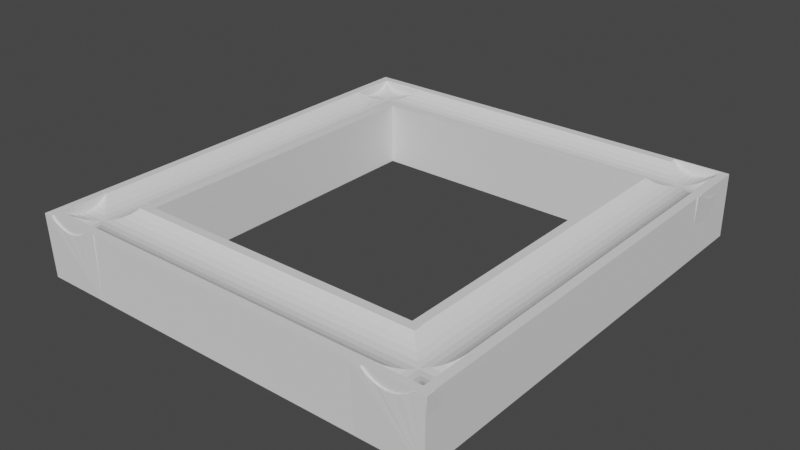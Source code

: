 # Source: Trassa.blend  (saved by Blender 3.4.6; exported with 4.5.12 LTS)
import bpy
from mathutils import Matrix  # noqa: F401  (used for matrix-valued properties, if any)

bpy.ops.wm.read_factory_settings(use_empty=True)
scene = bpy.context.scene
scene.name = 'Scene'

# ---- collections
col_collection = bpy.data.collections.new('Collection'); scene.collection.children.link(col_collection)

# ---- world
world_world = bpy.data.worlds.new('World'); scene.world = world_world
world_world.use_nodes = True; world_world.node_tree.nodes.clear()
_N = world_world.node_tree.nodes; _L = world_world.node_tree.links
n0 = _N.new('ShaderNodeOutputWorld'); n0.name = 'World Output'; n0.location = (300, 300)
n1 = _N.new('ShaderNodeBackground'); n1.name = 'Background'; n1.location = (10, 300)
n1.inputs[0].default_value = (0.05088, 0.05088, 0.05088, 1.0)
_L.new(n1.outputs[0], n0.inputs[0])
n0.is_active_output = True
world_world.color = (0.05088, 0.05088, 0.05088)
world_world.use_sun_shadow = False
world_world.sun_shadow_jitter_overblur = 0.0

# ---- meshes
me_cube_004 = bpy.data.meshes.new('Cube.004')
me_cube_004.from_pydata([(-1.0, -1.0, -1.0), (-1.006, -1.011, 0.9943), (-1.0, 1.0, -1.0), (-1.0, 1.0, 1.0), (1.0, -1.0, -1.0), (1.021, -1.004, 1.001), (1.0, 1.0, -1.0), (1.0, 1.0, 1.0), (0.7284, -0.6526, 0.9634), (0.713, 0.6457, 0.9634), (-0.7559, -0.7563, 0.9634), (-0.7071, 1.0, 0.9663), (0.5615, 0.9584, 0.839), (0.7284, -0.9653, 0.9634), (0.5615, 0.6457, 0.839), (0.3886, 0.9584, 0.7466), (0.713, 0.6457, 0.9634), (0.3886, 0.6457, 0.7466), (0.5768, -0.6526, 0.839), (0.5615, 0.9584, 0.839), (0.201, 0.9584, 0.6897), (0.201, 0.6457, 0.6897), (0.5768, -0.9653, 0.839), (0.005896, 0.9584, 0.6705), (0.404, -0.6526, 0.7466), (0.005896, 0.6457, 0.6705), (-0.7229, 0.959, 0.9634), (-0.1892, 0.9584, 0.6897), (-0.7348, 1.0, 1.0), (0.404, -0.9653, 0.7466), (-0.1892, 0.6457, 0.6897), (0.2164, -0.6526, 0.6897), (-0.3768, 0.9584, 0.7466), (-0.3768, 0.6457, 0.7466), (0.5615, 0.6457, 0.839), (0.3886, 0.9584, 0.7466), (0.2164, -0.9653, 0.6897), (0.02128, -0.6526, 0.6705), (-0.7559, -0.7779, 0.839), (-0.5556, 1.0, 0.8419), (0.02128, -0.9653, 0.6705), (0.3886, 0.6457, 0.7466), (-0.1738, -0.6526, 0.6897), (-0.1738, -0.9653, 0.6897), (0.201, 0.9584, 0.6897), (-0.7559, -0.8026, 0.7466), (-0.7229, 0.9373, 0.839), (0.201, 0.6457, 0.6897), (0.005897, 0.9584, 0.6705), (-0.3827, 1.0, 0.7495), (0.005897, 0.6457, 0.6705), (-0.7559, -0.8294, 0.6897), (-0.1951, 1.0, 0.6926), (-0.1892, 0.9584, 0.6897), (-0.7229, 0.9126, 0.7466), (-0.1892, 0.6457, 0.6897), (-0.3768, 0.9584, 0.7466), (-0.7559, -0.8573, 0.6705), (2.384e-06, 1.0, 0.6734), (-0.3768, 0.6457, 0.7466), (0.1951, 1.0, 0.6926), (-0.7559, -0.8851, 0.6897), (-0.7229, 0.8858, 0.6897), (0.5556, 1.0, 0.8419), (0.7348, 1.0, 1.0), (-0.7559, -0.9119, 0.7466), (-0.7229, 0.8579, 0.6705), (0.7071, 1.0, 0.9663), (-0.7559, -0.9366, 0.839), (0.3827, 1.0, 0.7495), (-0.7559, -0.9583, 0.9634), (-0.7229, 0.8301, 0.6897), (-0.5556, -1.009, 0.8419), (-0.7071, -1.01, 0.9663), (-0.7229, 0.8033, 0.7466), (-0.7308, -1.01, 0.9952), (-0.3827, -1.008, 0.7495), (-0.7229, 0.7786, 0.839), (-0.1951, -1.008, 0.6926), (0.1951, -1.006, 0.6926), (-0.7229, 0.7569, 0.9634), (0.3827, -1.006, 0.7495), (0.7071, -1.005, 0.9663), (0.7345, -1.005, 0.9997), (0.5556, -1.005, 0.8419), (2.384e-06, -1.007, 0.6734), (1.002, 0.7786, 0.839), (1.003, 0.7569, 0.9634), (1.003, 0.7526, 1.0), (1.002, 0.8301, 0.6897), (1.002, 0.8033, 0.7466), (1.0, 0.959, 0.9634), (1.0, 0.9633, 1.0), (1.001, 0.8858, 0.6897), (1.001, 0.9126, 0.7466), (1.001, 0.9373, 0.839), (1.001, 0.8579, 0.6705), (0.7348, 0.9633, 1.0), (0.7071, 0.9593, 0.9663), (-0.7071, 0.9593, 0.9663), (-0.7071, 0.7566, 0.9663), (-0.7229, 0.7543, 0.9855), (-0.7229, 0.9616, 0.9855), (0.7036, 0.959, 0.9634), (-0.3827, 0.8025, 0.7495), (-0.3827, 0.9134, 0.7495), (-0.5502, 0.9373, 0.839), (-0.5502, 0.7786, 0.839), (-0.5556, 0.7781, 0.8419), (-0.5556, 0.9378, 0.8419), (-0.7036, 0.959, 0.9634), (-0.7036, 0.7569, 0.9634), (1.02, -0.9626, 1.001), (1.018, -0.7519, 1.0), (1.017, -0.8851, 0.6897), (1.018, -0.9119, 0.7466), (1.019, -0.9366, 0.839), (1.017, -0.8573, 0.6705), (1.017, -0.8294, 0.6897), (1.018, -0.8026, 0.7466), (1.02, -0.9583, 0.9634), (1.018, -0.7779, 0.839), (1.018, -0.7563, 0.9634), (-0.7559, -0.962, 0.9952), (-0.7314, -0.7525, 0.9958), (-0.7559, -0.7525, 0.9957), (-0.7309, -0.962, 0.9953), (-0.7071, -0.9586, 0.9663), (-0.7071, -0.7559, 0.9663), (-0.1951, -0.8865, 0.6926), (-0.1951, -0.828, 0.6926), (-0.3827, -0.9127, 0.7495), (-0.3827, -0.8018, 0.7495), (-0.3732, -0.9119, 0.7466), (-0.3732, -0.8026, 0.7466), (-0.5556, -0.9371, 0.8419), (-0.5556, -0.7774, 0.8419), (-0.5502, -0.7779, 0.839), (-0.5502, -0.9366, 0.839), (-0.7036, -0.7563, 0.9634), (-0.7036, -0.9583, 0.9634), (0.7348, 0.6457, 0.9999), (0.743, 0.6457, 0.9999), (0.743, 0.7526, 1.0), (0.7071, 0.6457, 0.9663), (0.5556, 0.9584, 0.8419), (0.6997, 0.9584, 0.9602), (0.5556, 0.6457, 0.8419), (0.3827, 0.9584, 0.7495), (0.3827, 0.6457, 0.7495), (0.1951, 0.9584, 0.6926), (0.1951, 0.6457, 0.6926), (2.384e-06, 0.9584, 0.6734), (2.384e-06, 0.6457, 0.6734), (-0.1951, 0.9584, 0.6926), (-0.1951, 0.6457, 0.6926), (-0.3815, 0.9584, 0.7491), (-0.3815, 0.6457, 0.7491), (0.713, 0.7569, 0.9634), (0.5615, 0.9373, 0.839), (0.7092, 0.9584, 0.9602), (0.3886, 0.9126, 0.7466), (0.201, 0.8858, 0.6897), (0.005897, 0.8579, 0.6705), (0.201, 0.8301, 0.6897), (0.3886, 0.8033, 0.7466), (0.5615, 0.7786, 0.839), (0.7345, -0.9653, 0.9997), (0.7582, -0.9626, 0.9997), (0.7582, -0.9653, 0.9997), (0.7346, -0.6526, 0.9997), (0.7583, -0.752, 0.9998), (0.7582, -0.6526, 0.9997), (0.7071, -0.9653, 0.9663), (0.7071, -0.6526, 0.9663), (0.5556, -0.9653, 0.8419), (0.5556, -0.6526, 0.8419), (0.3827, -0.9653, 0.7495), (0.3827, -0.6526, 0.7495), (0.1951, -0.9653, 0.6926), (0.1951, -0.6526, 0.6926), (2.384e-06, -0.9653, 0.6734), (2.384e-06, -0.6526, 0.6734), (-0.1777, -0.8857, 0.6909), (-0.1777, -0.9653, 0.6909), (-0.1777, -0.6526, 0.6909), (-0.1777, -0.8289, 0.6909), (0.7284, -0.7563, 0.9634), (0.7284, -0.9583, 0.9634), (0.5768, -0.7779, 0.839), (0.404, -0.8026, 0.7466), (-0.1738, -0.8294, 0.6897), (0.2164, -0.8294, 0.6897), (0.02128, -0.8573, 0.6705), (0.2164, -0.8851, 0.6897), (-0.1738, -0.8851, 0.6897), (0.404, -0.9119, 0.7466), (0.5768, -0.9366, 0.839), (0.743, 0.6457, 0.9999), (0.7374, 0.6457, 0.9999), (0.5113, 0.9584, 0.8182), (0.4338, 0.6457, 0.7768), (0.4016, 0.6457, 0.7596), (0.1962, 0.9584, 0.6929), (0.2049, 0.9584, 0.6956), (0.2138, 0.9584, 0.6983), (0.2432, 0.9584, 0.7072), (0.3732, 0.6457, 0.7466), (0.3438, 0.6457, 0.7377), (0.1658, 0.9584, 0.6897), (0.1893, 0.9584, 0.692), (0.04044, 0.6457, 0.6773), (-0.1991, 0.9584, 0.6938), (-0.3815, 0.9133, 0.7491), (-0.3815, 0.9584, 0.7491), (-0.3815, 0.6457, 0.7491), (-0.3662, 0.6457, 0.7445), (-0.3732, 0.6457, 0.7466), (-0.3753, 0.6457, 0.7472), (-0.3798, 0.6457, 0.7486), (-0.3773, 0.6457, 0.7479), (-0.3815, 0.8026, 0.7491), (0.7092, 0.9584, 0.9602), (-0.3768, 0.9126, 0.7466), (-0.1892, 0.8858, 0.6897), (0.005897, 0.8579, 0.6705), (0.005896, 0.8579, 0.6705), (-0.1892, 0.8301, 0.6897), (0.005897, 0.8579, 0.6705), (-0.3768, 0.8033, 0.7466), (0.005897, 0.9584, 0.6705), (0.005895, 0.6457, 0.6705), (0.005897, 0.6457, 0.6705), (0.005896, 0.6457, 0.6705), (0.713, 0.6457, 0.9634), (0.743, 0.6457, 0.9999), (0.5615, 0.9584, 0.839), (0.3886, 0.6457, 0.7466), (0.201, 0.9584, 0.6897), (0.005897, 0.6457, 0.6705), (0.005897, 0.6457, 0.6705), (0.005895, 0.6457, 0.6705), (0.3739, 0.6457, 0.7466), (0.713, 0.6457, 0.9634), (0.3515, 0.6457, 0.7392), (0.4003, 0.6457, 0.7583), (-0.3733, 0.6457, 0.7466), (0.7281, 0.6457, 0.9859), (-0.367, 0.6457, 0.7447), (-0.3798, 0.6457, 0.7486), (-0.3773, 0.6457, 0.7478), (0.3886, 0.6457, 0.7466), (0.4235, 0.6457, 0.7699), (0.005897, 0.6457, 0.6705), (0.005896, 0.6457, 0.6705), (-0.1989, 0.9584, 0.6937), (0.201, 0.9584, 0.6897), (0.1962, 0.9584, 0.6929), (0.1897, 0.9584, 0.6919), (0.5615, 0.9584, 0.839), (0.5215, 0.9584, 0.8225), (0.2047, 0.9584, 0.6953), (0.2126, 0.9584, 0.6975), (0.2346, 0.9584, 0.7036), (0.1704, 0.9584, 0.6897)], [], [(0, 1, 3, 2), (67, 64, 7, 6, 2, 3, 28, 11, 39, 49, 52, 58, 60, 69, 63), (120, 112, 5, 4, 6, 7, 92, 91, 95, 94, 93, 96, 89, 90, 86, 87, 88, 113, 122, 121, 119, 118, 117, 114, 115, 116), (73, 75, 1, 0, 4, 5, 83, 82, 84, 81, 79, 85, 78, 76, 72), (2, 6, 4, 0), (28, 3, 1, 75, 126, 123, 125, 124), (92, 7, 64, 97), (169, 167, 83, 5, 112, 168), (172, 171, 113, 88, 143, 142, 198, 199, 141, 170), (173, 82, 83, 167), (141, 144, 174, 170), (64, 67, 98, 97), (102, 99, 11, 28, 124, 128, 100, 101), (75, 73, 127, 126), (103, 98, 67, 63, 145, 146), (175, 84, 82, 173), (147, 176, 174, 144), (69, 148, 200, 145, 63), (177, 81, 84, 175), (202, 149, 178, 176, 147, 201), (60, 150, 203, 204, 205, 206, 148, 69), (179, 79, 81, 177), (208, 151, 180, 178, 149, 207), (58, 152, 209, 210, 150, 60), (181, 85, 79, 179), (211, 153, 182, 180, 151), (52, 154, 152, 58), (184, 183, 129, 78, 85, 181), (155, 130, 186, 185, 182, 153), (154, 52, 49, 105, 213, 214, 156, 212), (133, 131, 76, 78, 129), (104, 132, 134, 130, 155, 216, 217, 218, 220, 219, 157, 215, 221), (106, 105, 49, 39, 109), (138, 135, 72, 76, 131), (137, 132, 104, 107, 108, 136), (110, 109, 39, 11, 99), (140, 127, 73, 72, 135), (139, 136, 108, 111, 100, 128), (102, 26, 110, 99), (98, 103, 91, 92, 97), (111, 80, 101, 100), (88, 87, 158, 143), (66, 62, 54, 46, 26, 102, 101, 80, 77, 74, 71), (110, 26, 46, 106, 109), (160, 159, 95, 91, 103, 146, 222), (213, 105, 106, 46, 54, 223), (161, 94, 95, 159), (54, 62, 224, 223), (162, 93, 94, 161), (62, 66, 226, 224), (163, 225, 226), (163, 96, 93, 162), (164, 89, 96, 163), (228, 163, 226), (226, 66, 71, 227), (227, 71, 74, 229), (90, 89, 164, 165), (229, 74, 77, 107, 104, 221), (86, 90, 165, 166), (108, 107, 77, 80, 111), (87, 86, 166, 158), (128, 124, 125, 10, 139), (187, 122, 113, 171), (127, 140, 70, 123, 126), (112, 120, 188, 168), (61, 57, 51, 45, 38, 10, 125, 123, 70, 68, 65), (136, 139, 10, 38, 137), (189, 121, 122, 187), (132, 137, 38, 45, 134), (190, 119, 121, 189), (191, 186, 130, 134, 45, 51), (192, 118, 119, 190), (191, 51, 57, 193), (193, 117, 118, 192), (194, 114, 117, 193), (57, 61, 195, 193), (195, 61, 65, 133, 129, 183), (115, 114, 194, 196), (131, 133, 65, 68, 138), (116, 115, 196, 197), (135, 138, 68, 70, 140), (120, 116, 197, 188), (143, 158, 16, 142), (142, 16, 34, 41, 47, 50, 232, 239, 240, 21, 17, 237, 14, 9, 234, 235, 198), (235, 247, 199, 198), (157, 219, 249, 250, 220, 218, 59), (216, 248, 246, 217), (249, 219, 220, 250), (9, 243, 234), (233, 254, 239, 232), (231, 241, 233), (254, 233, 241, 231, 55, 59, 218, 217, 246, 248, 216, 155, 153, 211, 240, 253, 239), (239, 253, 240), (201, 252, 245, 202), (240, 211, 151, 208, 244, 242, 207, 149, 202, 245, 252, 201, 147, 144, 141, 199, 247, 235, 234, 243, 9, 14, 237, 251, 17, 21), (244, 208, 207, 242), (17, 251, 237), (230, 48, 44, 35, 19, 160, 222, 236, 12, 15, 238, 20), (154, 212, 255), (12, 236, 259), (145, 200, 260), (15, 12, 259, 236, 222, 146, 145, 260, 200, 148, 206, 263, 205, 262, 261, 204, 203, 257, 150, 210, 258, 264, 209, 152, 154, 255, 212, 156, 56, 53, 230, 20, 256, 238), (203, 150, 257), (261, 262, 205, 204), (206, 205, 263), (210, 209, 264, 258), (20, 238, 256), (166, 34, 16, 158), (19, 159, 160), (159, 19, 35, 161), (165, 41, 34, 166), (161, 35, 44, 162), (164, 47, 41, 165), (162, 44, 48, 163), (163, 50, 47, 164), (225, 163, 48, 230), (50, 163, 228, 232), (188, 13, 169, 168), (171, 172, 8, 187), (167, 169, 13, 22, 29, 36, 40, 43, 184, 181, 179, 177, 175, 173), (182, 185, 42, 37, 31, 24, 18, 8, 172, 170, 174, 176, 178, 180), (187, 8, 18, 189), (197, 22, 13, 188), (189, 18, 24, 190), (196, 29, 22, 197), (190, 24, 31, 192), (194, 36, 29, 196), (192, 31, 37, 193), (193, 40, 36, 194), (193, 37, 42, 191), (195, 43, 40, 193), (184, 43, 195, 183), (191, 42, 185, 186), (232, 25, 30, 33, 215, 157, 59, 55, 231, 233), (23, 230, 53, 56, 156, 214, 32, 27), (228, 226, 25, 232), (230, 23, 226, 225), (226, 23, 27, 224), (227, 30, 25, 226), (224, 27, 32, 223), (229, 33, 30, 227), (223, 32, 214, 213), (215, 33, 229, 221)])
me_cube_004.polygons.foreach_set('material_index', [0, 0, 0, 0, 0, 0, 0, 0, 0, 568, 568, 568, 568, 568, 568, 568, 568, 568, 568, 568, 568, 568, 568, 568, 568, 568, 568, 568, 568, 568, 568, 568, 568, 568, 568, 568, 568, 568, 568, 568, 568, 568, 568, 568, 568, 568, 568, 568, 568, 568, 568, 568, 568, 568, 568, 568, 568, 568, 568, 568, 568, 568, 568, 568, 568, 568, 568, 568, 568, 568, 568, 568, 568, 568, 568, 568, 568, 568, 568, 568, 568, 568, 568, 568, 568, 568, 568, 568, 568, 568, 568, 568, 568, 568, 568, 568, 568, 568, 568, 568, 568, 568, 568, 568, 568, 568, 568, 568, 568, 568, 568, 568, 568, 568, 568, 568, 568, 568, 568, 568, 568, 568, 568, 568, 568, 568, 568, 568, 568, 568, 568, 568, 568, 568, 568, 568, 568, 568, 568, 568, 568, 568, 568])
_uv = me_cube_004.uv_layers.new(name='UVMap')
_uv.uv.foreach_set('vector', [0.375, 0.0, 0.625, 0.0, 0.625, 0.25, 0.375, 0.25, 0.6208, 0.4634, 0.625, 0.4669, 0.625, 0.5, 0.375, 0.5, 0.375, 0.25, 0.625, 0.25, 0.625, 0.2831, 0.6208, 0.2866, 0.6052, 0.3056, 0.5937, 0.3272, 0.5866, 0.3506, 0.5842, 0.375, 0.5866, 0.3994, 0.5937, 0.4228, 0.6052, 0.4444, 0.6204, 0.7444, 0.625, 0.7449, 0.625, 0.75, 0.375, 0.75, 0.375, 0.5, 0.625, 0.5, 0.625, 0.5046, 0.6204, 0.5051, 0.6049, 0.5078, 0.5933, 0.5109, 0.5862, 0.5143, 0.5838, 0.5177, 0.5862, 0.5212, 0.5933, 0.5246, 0.6049, 0.5276, 0.6204, 0.5303, 0.625, 0.5309, 0.625, 0.7186, 0.6204, 0.7191, 0.6048, 0.7219, 0.5933, 0.725, 0.5862, 0.7283, 0.5838, 0.7318, 0.5862, 0.7353, 0.5933, 0.7386, 0.6048, 0.7417, 0.6214, 0.9631, 0.625, 0.966, 0.625, 1.0, 0.375, 1.0, 0.375, 0.75, 0.625, 0.75, 0.625, 0.7853, 0.6208, 0.7887, 0.6053, 0.8073, 0.5938, 0.8285, 0.5868, 0.8517, 0.5844, 0.8758, 0.5869, 0.8999, 0.5941, 0.923, 0.6057, 0.9444, 0.125, 0.5, 0.375, 0.5, 0.375, 0.75, 0.125, 0.75, 0.8419, 0.5, 0.875, 0.5, 0.875, 0.75, 0.841, 0.75, 0.8411, 0.744, 0.8442, 0.744, 0.8442, 0.7179, 0.8412, 0.7179, 0.625, 0.5046, 0.625, 0.5, 0.6581, 0.5, 0.6582, 0.5046, 0.6573, 0.7451, 0.6603, 0.7451, 0.6603, 0.75, 0.625, 0.75, 0.625, 0.7449, 0.6573, 0.7448, 0.657, 0.7061, 0.6571, 0.7185, 0.625, 0.7186, 0.625, 0.5309, 0.6574, 0.5308, 0.6575, 0.5442, 0.6575, 0.5442, 0.6582, 0.5442, 0.6585, 0.5442, 0.6599, 0.7061, 0.875, 0.9845, 0.875, 0.9942, 0.8819, 0.9942, 0.8819, 0.9845, 0.8819, 0.589, 0.875, 0.589, 0.875, 0.9077, 0.8819, 0.9077, 0.882, 0.502, 0.875, 0.502, 0.875, 0.512, 0.882, 0.5111, 0.621, 0.5115, 0.625, 0.512, 0.625, 0.502, 0.618, 0.502, 0.6189, 0.9322, 0.625, 0.9331, 0.625, 0.5618, 0.621, 0.5623, 0.619, 0.9955, 0.625, 0.9955, 0.625, 0.9829, 0.619, 0.9837, 0.8743, 0.5121, 0.875, 0.512, 0.875, 0.502, 0.8438, 0.502, 0.8438, 0.5122, 0.8735, 0.5122, 0.8438, 0.9845, 0.8438, 0.9943, 0.875, 0.9942, 0.875, 0.9845, 0.8438, 0.589, 0.8438, 0.9077, 0.875, 0.9077, 0.875, 0.589, 0.8125, 0.502, 0.8125, 0.5122, 0.8357, 0.5122, 0.8438, 0.5122, 0.8438, 0.502, 0.8125, 0.9845, 0.8125, 0.9944, 0.8438, 0.9943, 0.8438, 0.9845, 0.8159, 0.589, 0.8125, 0.589, 0.8125, 0.9077, 0.8438, 0.9077, 0.8438, 0.589, 0.8217, 0.589, 0.7812, 0.502, 0.7812, 0.5122, 0.7814, 0.5122, 0.7829, 0.5122, 0.7844, 0.5122, 0.7893, 0.5122, 0.8125, 0.5122, 0.8125, 0.502, 0.7812, 0.9845, 0.7812, 0.9945, 0.8125, 0.9944, 0.8125, 0.9845, 0.806, 0.589, 0.7812, 0.589, 0.7812, 0.9077, 0.8125, 0.9077, 0.8125, 0.589, 0.8109, 0.589, 0.75, 0.502, 0.75, 0.5122, 0.7766, 0.5122, 0.7803, 0.5122, 0.7812, 0.5122, 0.7812, 0.502, 0.75, 0.9845, 0.75, 0.9947, 0.7812, 0.9945, 0.7812, 0.9845, 0.7565, 0.589, 0.75, 0.589, 0.75, 0.9077, 0.7812, 0.9077, 0.7812, 0.589, 0.7188, 0.502, 0.7188, 0.5122, 0.75, 0.5122, 0.75, 0.502, 0.7215, 0.9845, 0.7215, 0.9649, 0.7188, 0.9651, 0.7188, 0.9949, 0.75, 0.9947, 0.75, 0.9845, 0.7187, 0.589, 0.7188, 0.9508, 0.7215, 0.951, 0.7215, 0.9077, 0.75, 0.9077, 0.75, 0.589, 0.7188, 0.5122, 0.7188, 0.502, 0.6875, 0.502, 0.6875, 0.5233, 0.6877, 0.5233, 0.6877, 0.5122, 0.6877, 0.5122, 0.7181, 0.5122, 0.6891, 0.9714, 0.6875, 0.9716, 0.6875, 0.9951, 0.7188, 0.9949, 0.7188, 0.9651, 0.6875, 0.5505, 0.6875, 0.9444, 0.6891, 0.9446, 0.7188, 0.9508, 0.7187, 0.589, 0.6902, 0.589, 0.6891, 0.589, 0.6887, 0.589, 0.6884, 0.589, 0.688, 0.589, 0.6877, 0.589, 0.6877, 0.589, 0.6877, 0.5505, 0.6572, 0.5174, 0.6875, 0.5233, 0.6875, 0.502, 0.6563, 0.502, 0.6563, 0.5173, 0.6572, 0.9775, 0.6562, 0.9776, 0.6562, 0.9953, 0.6875, 0.9951, 0.6875, 0.9716, 0.6572, 0.9385, 0.6875, 0.9444, 0.6875, 0.5505, 0.6572, 0.5564, 0.6563, 0.5565, 0.6562, 0.9384, 0.6257, 0.5121, 0.6563, 0.5173, 0.6563, 0.502, 0.625, 0.502, 0.625, 0.512, 0.6257, 0.9828, 0.625, 0.9829, 0.625, 0.9955, 0.6562, 0.9953, 0.6562, 0.9776, 0.6257, 0.9332, 0.6562, 0.9384, 0.6563, 0.5565, 0.6257, 0.5617, 0.625, 0.5618, 0.625, 0.9331, 0.8796, 0.5, 0.875, 0.5, 0.875, 0.5044, 0.8756, 0.5036, 0.8756, 0.8266, 0.875, 0.8258, 0.875, 0.8936, 0.8826, 0.8936, 0.8826, 0.8329, 0.625, 0.5044, 0.625, 0.5, 0.6204, 0.5, 0.6244, 0.5036, 0.6174, 0.8941, 0.625, 0.8941, 0.625, 0.828, 0.6175, 0.8348, 0.99, 0.25, 0.9854, 0.2968, 0.9717, 0.3418, 0.9496, 0.3833, 0.9197, 0.4197, 0.9144, 0.4241, 0.9144, 0.07593, 0.9197, 0.08029, 0.9496, 0.1167, 0.9717, 0.1582, 0.9854, 0.2032, 0.875, 0.5044, 0.875, 0.5, 0.8438, 0.5, 0.8438, 0.5395, 0.8445, 0.5382, 0.8742, 0.8271, 0.8438, 0.7934, 0.8438, 0.8937, 0.875, 0.8936, 0.875, 0.8258, 0.8742, 0.8249, 0.8742, 0.8271, 0.8134, 0.578, 0.8135, 0.5777, 0.8438, 0.5395, 0.8438, 0.5, 0.8125, 0.5, 0.8125, 0.5791, 0.8125, 0.7539, 0.8125, 0.8937, 0.8438, 0.8937, 0.8438, 0.7934, 0.8125, 0.5, 0.7812, 0.5, 0.7812, 0.6219, 0.8125, 0.5791, 0.7812, 0.711, 0.7812, 0.8938, 0.8125, 0.8937, 0.8125, 0.7539, 0.7812, 0.5, 0.75, 0.5, 0.75, 0.6665, 0.7812, 0.6219, 0.75, 0.6665, 0.75, 0.6665, 0.75, 0.6665, 0.75, 0.6665, 0.75, 0.8939, 0.7812, 0.8938, 0.7812, 0.711, 0.7188, 0.711, 0.7188, 0.8939, 0.75, 0.8939, 0.75, 0.6665, 0.75, 0.6665, 0.75, 0.6665, 0.75, 0.6665, 0.75, 0.6665, 0.75, 0.5, 0.7188, 0.5, 0.7188, 0.6219, 0.7188, 0.6219, 0.7188, 0.5, 0.6875, 0.5, 0.6875, 0.5791, 0.6875, 0.894, 0.7188, 0.8939, 0.7188, 0.711, 0.6875, 0.7539, 0.6875, 0.5791, 0.6875, 0.5, 0.6562, 0.5, 0.6562, 0.5395, 0.6865, 0.5777, 0.6866, 0.578, 0.6562, 0.894, 0.6875, 0.894, 0.6875, 0.7539, 0.6562, 0.7934, 0.6555, 0.5382, 0.6562, 0.5395, 0.6562, 0.5, 0.625, 0.5, 0.625, 0.5044, 0.625, 0.8941, 0.6562, 0.894, 0.6562, 0.7934, 0.625, 0.828, 0.8756, 0.5112, 0.8817, 0.5056, 0.8817, 0.5, 0.875, 0.5, 0.875, 0.512, 0.875, 0.839, 0.875, 0.9052, 0.8826, 0.9052, 0.8825, 0.8459, 0.6244, 0.5112, 0.625, 0.512, 0.625, 0.5, 0.6184, 0.5, 0.6184, 0.5057, 0.6173, 0.9057, 0.625, 0.9057, 0.625, 0.839, 0.6175, 0.8458, 0.9854, 0.2032, 0.99, 0.25, 0.9854, 0.2968, 0.9717, 0.3418, 0.9496, 0.3833, 0.9197, 0.4197, 0.9119, 0.4261, 0.9121, 0.07402, 0.9197, 0.08029, 0.9496, 0.1167, 0.9717, 0.1582, 0.8445, 0.5458, 0.875, 0.512, 0.875, 0.5, 0.8438, 0.5, 0.8438, 0.547, 0.8438, 0.8044, 0.8438, 0.9053, 0.875, 0.9052, 0.875, 0.839, 0.8135, 0.5853, 0.8438, 0.547, 0.8438, 0.5, 0.8125, 0.5, 0.8125, 0.5874, 0.8125, 0.7649, 0.8125, 0.9052, 0.8438, 0.9053, 0.8438, 0.8044, 0.7812, 0.633, 0.7819, 0.6321, 0.7828, 0.6281, 0.8125, 0.5874, 0.8125, 0.5, 0.7812, 0.5, 0.7812, 0.7221, 0.7812, 0.9051, 0.8125, 0.9052, 0.8125, 0.7649, 0.7812, 0.633, 0.7812, 0.5, 0.75, 0.5, 0.75, 0.6775, 0.75, 0.6775, 0.75, 0.905, 0.7812, 0.9051, 0.7812, 0.7221, 0.7188, 0.7221, 0.7188, 0.9051, 0.75, 0.905, 0.75, 0.6775, 0.75, 0.5, 0.7188, 0.5, 0.7188, 0.633, 0.75, 0.6775, 0.7188, 0.633, 0.7188, 0.5, 0.6875, 0.5, 0.6875, 0.5874, 0.7172, 0.6281, 0.7181, 0.6321, 0.6875, 0.9052, 0.7188, 0.9051, 0.7188, 0.7221, 0.6875, 0.7649, 0.6865, 0.5853, 0.6875, 0.5874, 0.6875, 0.5, 0.6562, 0.5, 0.6562, 0.547, 0.6562, 0.9054, 0.6875, 0.9052, 0.6875, 0.7649, 0.6562, 0.8044, 0.6555, 0.5458, 0.6562, 0.547, 0.6562, 0.5, 0.625, 0.5, 0.625, 0.512, 0.625, 0.9057, 0.6562, 0.9054, 0.6562, 0.8044, 0.625, 0.839, 0.8825, 0.829, 0.875, 0.8221, 0.875, 1.0, 0.8825, 1.0, 0.08907, 0.4269, 0.08029, 0.4197, 0.05045, 0.3833, 0.02827, 0.3418, 0.01461, 0.2968, 0.01, 0.25, 0.01, 0.25, 0.01, 0.25, 0.01, 0.25, 0.01461, 0.2968, 0.02827, 0.3418, 0.02827, 0.3418, 0.05045, 0.3833, 0.08029, 0.4197, 0.08029, 0.4197, 0.08907, 0.4269, 0.08907, 0.4269, 0.08907, 0.4269, 0.08479, 0.4233, 0.08744, 0.4256, 0.08907, 0.4269, 0.02888, 0.157, 0.02875, 0.1574, 0.02875, 0.1574, 0.02856, 0.158, 0.02857, 0.158, 0.02841, 0.1585, 0.02827, 0.1582, 0.02774, 0.1607, 0.02778, 0.1605, 0.02826, 0.159, 0.02826, 0.159, 0.02875, 0.1574, 0.02875, 0.1574, 0.02857, 0.158, 0.02856, 0.158, 0.08029, 0.4197, 0.08029, 0.4197, 0.08029, 0.4197, 0.01, 0.25, 0.01, 0.25, 0.01, 0.25, 0.01, 0.25, 0.01, 0.25, 0.01, 0.25, 0.01, 0.25, 0.01, 0.25, 0.01, 0.25, 0.01, 0.25, 0.01, 0.25, 0.01461, 0.2032, 0.02827, 0.1582, 0.02841, 0.1585, 0.02826, 0.159, 0.02826, 0.159, 0.02778, 0.1605, 0.02774, 0.1607, 0.01504, 0.2018, 0.01014, 0.2486, 0.01104, 0.2583, 0.01, 0.25, 0.01, 0.25, 0.01, 0.25, 0.01, 0.25, 0.01, 0.25, 0.01, 0.25, 0.03429, 0.3527, 0.03294, 0.3502, 0.03004, 0.3447, 0.03022, 0.345, 0.01, 0.25, 0.01104, 0.2583, 0.01447, 0.2954, 0.02507, 0.3311, 0.02561, 0.3329, 0.02721, 0.3383, 0.02716, 0.3381, 0.02784, 0.3404, 0.03022, 0.345, 0.03004, 0.3447, 0.03294, 0.3502, 0.03429, 0.3527, 0.04969, 0.3819, 0.07913, 0.4183, 0.08665, 0.4249, 0.08744, 0.4256, 0.08479, 0.4233, 0.08907, 0.4269, 0.08029, 0.4197, 0.08029, 0.4197, 0.08029, 0.4197, 0.05045, 0.3833, 0.02827, 0.3418, 0.02827, 0.3418, 0.02827, 0.3418, 0.01461, 0.2968, 0.02561, 0.3329, 0.02507, 0.3311, 0.02716, 0.3381, 0.02721, 0.3383, 0.02827, 0.3418, 0.02827, 0.3418, 0.02827, 0.3418, 0.99, 0.25, 0.99, 0.25, 0.9854, 0.2968, 0.9717, 0.3418, 0.9496, 0.3833, 0.9205, 0.4188, 0.9205, 0.4188, 0.9496, 0.3833, 0.9496, 0.3833, 0.9717, 0.3418, 0.9854, 0.2968, 0.9854, 0.2968, 0.985, 0.2018, 0.9847, 0.2008, 0.9847, 0.2008, 0.9496, 0.3833, 0.9496, 0.3833, 0.9496, 0.3833, 0.9503, 0.3819, 0.9559, 0.3713, 0.9546, 0.3737, 0.9717, 0.3418, 0.9496, 0.3833, 0.9496, 0.3833, 0.9496, 0.3833, 0.9205, 0.4188, 0.9223, 0.4165, 0.9503, 0.3819, 0.9546, 0.3737, 0.9559, 0.3713, 0.9722, 0.3404, 0.9821, 0.3069, 0.9828, 0.3049, 0.9842, 0.2999, 0.9843, 0.2996, 0.9849, 0.2977, 0.9848, 0.2978, 0.9855, 0.2957, 0.9854, 0.2957, 0.9855, 0.2954, 0.9857, 0.294, 0.9856, 0.2941, 0.9861, 0.2895, 0.9862, 0.2884, 0.9899, 0.2486, 0.985, 0.2018, 0.9847, 0.2008, 0.9847, 0.2008, 0.9711, 0.157, 0.9717, 0.1582, 0.9854, 0.2032, 0.99, 0.25, 0.9854, 0.2968, 0.9854, 0.2968, 0.9854, 0.2968, 0.9855, 0.2957, 0.9855, 0.2954, 0.9854, 0.2957, 0.9849, 0.2977, 0.9843, 0.2996, 0.9842, 0.2999, 0.9848, 0.2978, 0.9821, 0.3069, 0.9842, 0.2999, 0.9828, 0.3049, 0.9857, 0.294, 0.9862, 0.2884, 0.9861, 0.2895, 0.9856, 0.2941, 0.9854, 0.2968, 0.9854, 0.2968, 0.9854, 0.2968, 0.8438, 0.7875, 0.8438, 1.0, 0.875, 1.0, 0.875, 0.8221, 0.8438, 0.5, 0.8438, 0.5337, 0.8742, 0.5, 0.8438, 0.5337, 0.8438, 0.5, 0.8125, 0.5, 0.8125, 0.5732, 0.8125, 0.748, 0.8125, 1.0, 0.8438, 1.0, 0.8438, 0.7875, 0.8125, 0.5732, 0.8125, 0.5, 0.7812, 0.5, 0.7812, 0.6161, 0.7812, 0.7052, 0.7812, 1.0, 0.8125, 1.0, 0.8125, 0.748, 0.7812, 0.6161, 0.7812, 0.5, 0.75, 0.5, 0.75, 0.6606, 0.75, 0.6606, 0.75, 1.0, 0.7812, 1.0, 0.7812, 0.7052, 0.75, 0.6606, 0.75, 0.6606, 0.75, 0.5, 0.75, 0.5, 0.75, 1.0, 0.75, 0.6606, 0.75, 0.6606, 0.75, 1.0, 0.875, 0.9888, 0.875, 1.0, 0.8825, 1.0, 0.8825, 0.9956, 0.8825, 0.6589, 0.8825, 0.5, 0.875, 0.5, 0.875, 0.6658, 0.08209, 0.4212, 0.08902, 0.4269, 0.08029, 0.4197, 0.05045, 0.3833, 0.02827, 0.3418, 0.01461, 0.2968, 0.01, 0.25, 0.01461, 0.2032, 0.01489, 0.2022, 0.0105, 0.2449, 0.01411, 0.2917, 0.02672, 0.3367, 0.04772, 0.3782, 0.0761, 0.4146, 0.9895, 0.2449, 0.9851, 0.2022, 0.9854, 0.2032, 0.99, 0.25, 0.9854, 0.2968, 0.9717, 0.3418, 0.9496, 0.3833, 0.9197, 0.4197, 0.911, 0.4269, 0.9179, 0.4212, 0.9239, 0.4146, 0.9523, 0.3782, 0.9733, 0.3367, 0.9859, 0.2917, 0.875, 0.6658, 0.875, 0.5, 0.8438, 0.5, 0.8438, 0.7004, 0.8438, 0.9542, 0.8438, 1.0, 0.875, 1.0, 0.875, 0.9888, 0.8438, 0.7004, 0.8438, 0.5, 0.8125, 0.5, 0.8125, 0.7399, 0.8125, 0.9147, 0.8125, 1.0, 0.8438, 1.0, 0.8438, 0.9542, 0.8125, 0.7399, 0.8125, 0.5, 0.7812, 0.5, 0.7812, 0.7827, 0.7812, 0.8718, 0.7812, 1.0, 0.8125, 1.0, 0.8125, 0.9147, 0.7812, 0.7827, 0.7812, 0.5, 0.75, 0.5, 0.75, 0.8273, 0.75, 0.8273, 0.75, 1.0, 0.7812, 1.0, 0.7812, 0.8718, 0.75, 0.8273, 0.75, 0.5, 0.7188, 0.5, 0.7188, 0.7827, 0.7188, 0.8718, 0.7188, 1.0, 0.75, 1.0, 0.75, 0.8273, 0.7181, 1.0, 0.7188, 1.0, 0.7188, 0.8718, 0.7181, 0.8727, 0.7188, 0.7827, 0.7188, 0.5, 0.7181, 0.5, 0.7181, 0.7818, 0.01, 0.25, 0.01, 0.25, 0.01461, 0.2032, 0.02827, 0.1582, 0.02888, 0.157, 0.02888, 0.157, 0.02827, 0.1582, 0.01461, 0.2032, 0.01, 0.25, 0.01, 0.25, 0.99, 0.25, 0.99, 0.25, 0.9854, 0.2032, 0.9717, 0.1582, 0.9711, 0.157, 0.9711, 0.157, 0.9717, 0.1582, 0.9854, 0.2032, 0.75, 0.6606, 0.75, 0.6606, 0.75, 1.0, 0.75, 1.0, 0.75, 0.5, 0.75, 0.5, 0.75, 0.6606, 0.75, 0.6606, 0.75, 0.6606, 0.75, 0.5, 0.7188, 0.5, 0.7188, 0.6161, 0.7188, 0.7052, 0.7188, 1.0, 0.75, 1.0, 0.75, 0.6606, 0.7188, 0.6161, 0.7188, 0.5, 0.6875, 0.5, 0.6875, 0.5732, 0.6875, 0.748, 0.6875, 1.0, 0.7188, 1.0, 0.7188, 0.7052, 0.6875, 0.5732, 0.6875, 0.5, 0.6866, 0.5, 0.6866, 0.5721, 0.6866, 1.0, 0.6875, 1.0, 0.6875, 0.748, 0.6866, 0.7491])
me_cube_004.update()
me_cube_005 = bpy.data.meshes.new('Cube.005')
me_cube_005.from_pydata([(-1.0, -1.0, -1.0), (-1.006, -1.011, 0.9943), (-1.0, 1.0, -1.0), (-1.0, 1.0, 1.0), (1.0, -1.0, -1.0), (1.021, -1.004, 1.001), (1.0, 1.0, -1.0), (1.0, 1.0, 1.0), (-0.7071, 1.0, 0.9663), (-0.7572, -0.9654, 0.9634), (-0.7348, 1.0, 1.0), (-0.7035, 0.7663, 0.839), (-0.5556, 1.0, 0.8419), (-0.3827, 1.0, 0.7495), (-0.7572, -0.9419, 0.839), (-0.7035, 0.7931, 0.7466), (-0.1951, 1.0, 0.6926), (0.0, 1.0, 0.6734), (-0.7035, 0.8221, 0.6897), (-0.7572, -0.9152, 0.7466), (0.1951, 1.0, 0.6926), (-0.7035, 0.8523, 0.6705), (0.5556, 1.0, 0.8419), (-0.7035, 0.8825, 0.6897), (-0.7572, -0.8861, 0.6897), (0.7348, 1.0, 1.0), (0.7071, 1.0, 0.9663), (-0.7035, 0.9115, 0.7466), (-0.7572, -0.8559, 0.6705), (0.3827, 1.0, 0.7495), (-0.7035, 0.9382, 0.839), (-0.5556, -1.009, 0.8419), (-0.7572, -0.8258, 0.6897), (-0.7071, -1.01, 0.9663), (-0.7572, -0.7967, 0.7466), (-0.7308, -1.01, 0.9952), (-0.3827, -1.008, 0.7495), (-0.1951, -1.008, 0.6926), (-0.7572, -0.77, 0.839), (0.1951, -1.006, 0.6926), (-0.7572, -0.7465, 0.9634), (0.3827, -1.006, 0.7495), (0.7071, -1.005, 0.9663), (0.7345, -1.005, 0.9997), (0.5556, -1.005, 0.8419), (0.0, -1.007, 0.6734), (1.02, -0.9701, 1.001), (1.02, -0.9654, 0.9634), (1.018, -0.77, 0.839), (1.018, -0.7465, 0.9634), (1.018, -0.7418, 1.0), (1.017, -0.8861, 0.6897), (1.018, -0.9152, 0.7466), (1.019, -0.9419, 0.839), (1.017, -0.8559, 0.6705), (1.017, -0.8258, 0.6897), (1.018, -0.7967, 0.7466), (-0.7572, -0.9694, 0.9952), (-0.7314, -0.7424, 0.9958), (-0.7572, -0.7424, 0.9957), (-0.7309, -0.9694, 0.9953), (0.7345, -0.97, 0.9997), (0.7346, -0.7419, 0.9997), (0.7071, -0.9657, 0.9663), (0.7071, -0.7462, 0.9663), (-0.7071, -0.7462, 0.9663), (-0.7071, -0.9657, 0.9663), (0.7036, -0.7465, 0.9634), (0.5556, -0.7694, 0.8419), (0.5556, -0.9424, 0.8419), (0.7036, -0.9654, 0.9634), (0.5502, -0.9419, 0.839), (0.5502, -0.77, 0.839), (0.3827, -0.916, 0.7495), (0.3827, -0.7959, 0.7495), (0.3732, -0.7967, 0.7466), (0.1951, -0.8876, 0.6926), (0.1951, -0.8243, 0.6926), (0.3732, -0.9152, 0.7466), (0.0, -0.8605, 0.6734), (0.0, -0.8514, 0.6734), (0.1658, -0.8861, 0.6897), (0.1658, -0.8258, 0.6897), (-0.1951, -0.8876, 0.6926), (-0.1658, -0.8861, 0.6897), (-0.1951, -0.8243, 0.6926), (-0.1658, -0.8258, 0.6897), (-0.3827, -0.916, 0.7495), (-0.3732, -0.9152, 0.7466), (-0.3827, -0.7959, 0.7495), (-0.3732, -0.7967, 0.7466), (-0.5556, -0.9424, 0.8419), (-0.5502, -0.9419, 0.839), (-0.5556, -0.7694, 0.8419), (-0.5502, -0.77, 0.839), (-0.7036, -0.9654, 0.9634), (-0.7036, -0.7465, 0.9634), (1.0, 0.7931, 0.7466), (1.0, 0.8523, 0.6705), (1.0, 0.8221, 0.6897), (1.0, 0.9382, 0.839), (1.0, 0.8825, 0.6897), (1.0, 0.9115, 0.7466), (1.0, 0.9663, 1.0), (1.003, 0.7382, 1.0), (1.001, 0.7663, 0.839), (1.003, 0.7429, 0.9634), (1.0, 0.9617, 0.9634), (0.7348, 0.7382, 1.0), (0.7348, 0.9663, 1.0), (0.7071, 0.7425, 0.9663), (0.7071, 0.962, 0.9663), (0.5556, 0.9388, 0.8419), (0.5556, 0.7658, 0.8419), (0.7036, 0.9617, 0.9634), (0.7036, 0.7429, 0.9634), (0.3827, 0.7922, 0.7495), (0.3827, 0.9123, 0.7495), (0.5502, 0.7663, 0.839), (0.5502, 0.9382, 0.839), (0.1951, 0.8206, 0.6926), (0.1951, 0.8839, 0.6926), (0.3732, 0.9115, 0.7466), (0.3732, 0.7931, 0.7466), (0.0, 0.8477, 0.6734), (0.0, 0.8568, 0.6734), (0.1658, 0.8221, 0.6897), (0.1658, 0.8825, 0.6897), (-0.1951, 0.8206, 0.6926), (-0.1658, 0.8221, 0.6897), (-0.1951, 0.8839, 0.6926), (-0.1658, 0.8825, 0.6897), (-0.3827, 0.7922, 0.7495), (-0.3732, 0.7931, 0.7466), (-0.3827, 0.9123, 0.7495), (-0.3732, 0.9115, 0.7466), (-0.5556, 0.7658, 0.8419), (-0.5502, 0.7663, 0.839), (-0.5556, 0.9388, 0.8419), (-0.5502, 0.9382, 0.839), (-0.7035, 0.7429, 0.9633), (-0.7035, 0.9617, 0.9633)], [], [(0, 1, 3, 2), (26, 25, 7, 6, 2, 3, 10, 8, 12, 13, 16, 17, 20, 29, 22), (47, 46, 5, 4, 6, 7, 103, 107, 100, 102, 101, 98, 99, 97, 105, 106, 104, 50, 49, 48, 56, 55, 54, 51, 52, 53), (33, 35, 1, 0, 4, 5, 43, 42, 44, 41, 39, 45, 37, 36, 31), (2, 6, 4, 0), (59, 58, 10, 3, 1, 35, 60, 57), (103, 7, 25, 109), (108, 62, 50, 104), (61, 43, 5, 46), (63, 42, 43, 61), (110, 64, 62, 108), (25, 26, 111, 109), (8, 10, 58, 65), (60, 35, 33, 66), (111, 26, 22, 112, 114), (113, 68, 67, 64, 110, 115), (70, 69, 44, 42, 63), (112, 22, 29, 117, 119), (116, 74, 72, 68, 113, 118), (71, 73, 41, 44, 69), (117, 29, 20, 121, 122), (120, 77, 75, 74, 116, 123), (78, 76, 39, 41, 73), (121, 20, 17, 125, 127), (124, 80, 82, 77, 120, 126), (81, 79, 45, 39, 76), (125, 17, 16, 130, 131), (128, 85, 86, 80, 124, 129), (84, 83, 37, 45, 79), (130, 16, 13, 134, 135), (132, 89, 90, 85, 128, 133), (88, 87, 36, 37, 83), (134, 13, 12, 138, 139), (136, 93, 94, 89, 132, 137), (92, 91, 31, 36, 87), (138, 12, 8, 65, 96, 93, 136, 140, 141), (95, 66, 33, 31, 91), (66, 95, 9, 57, 60), (63, 61, 46, 47, 70), (65, 58, 59, 40, 96), (67, 49, 50, 62, 64), (59, 57, 9, 14, 19, 24, 28, 32, 34, 38, 40), (69, 70, 47, 53, 71), (91, 92, 14, 9, 95), (73, 71, 53, 52, 78), (87, 88, 19, 14, 92), (76, 78, 52, 51, 81), (83, 84, 24, 19, 88), (81, 51, 54, 28, 24, 84, 79), (80, 86, 32, 28, 54, 55, 82), (77, 82, 55, 56, 75), (85, 90, 34, 32, 86), (74, 75, 56, 48, 72), (89, 94, 38, 34, 90), (68, 72, 48, 49, 67), (93, 96, 40, 38, 94), (108, 104, 106, 115, 110), (114, 107, 103, 109, 111), (11, 15, 18, 21, 23, 27, 30, 141, 140), (105, 118, 113, 115, 106), (136, 137, 11, 140), (97, 123, 116, 118, 105), (132, 133, 15, 11, 137), (99, 126, 120, 123, 97), (129, 18, 15, 133, 128), (99, 98, 21, 18, 129, 124, 126), (131, 23, 21, 98, 101, 127, 125), (127, 101, 102, 122, 121), (135, 27, 23, 131, 130), (122, 102, 100, 119, 117), (139, 30, 27, 135, 134), (141, 30, 139, 138), (119, 100, 107, 114, 112)])
me_cube_005.polygons.foreach_set('material_index', [0, 0, 0, 0, 0, 0, 0, 0, 0, 568, 568, 568, 568, 568, 568, 568, 568, 568, 568, 568, 568, 568, 568, 568, 568, 568, 568, 568, 568, 568, 568, 568, 568, 568, 568, 568, 568, 568, 568, 568, 568, 568, 568, 568, 568, 568, 568, 568, 568, 568, 568, 568, 568, 568, 568, 568, 568, 568, 568, 568, 568, 568, 568, 568, 568, 568, 568, 568, 568, 568, 568, 568, 568])
_uv = me_cube_005.uv_layers.new(name='UVMap')
_uv.uv.foreach_set('vector', [0.375, 0.0, 0.625, 0.0, 0.625, 0.25, 0.375, 0.25, 0.6208, 0.4634, 0.625, 0.4669, 0.625, 0.5, 0.375, 0.5, 0.375, 0.25, 0.625, 0.25, 0.625, 0.2831, 0.6208, 0.2866, 0.6052, 0.3056, 0.5937, 0.3272, 0.5866, 0.3506, 0.5842, 0.375, 0.5866, 0.3994, 0.5937, 0.4228, 0.6052, 0.4444, 0.6204, 0.7452, 0.625, 0.7458, 0.625, 0.75, 0.375, 0.75, 0.375, 0.5, 0.625, 0.5, 0.625, 0.5042, 0.6204, 0.5048, 0.6049, 0.5077, 0.5933, 0.5111, 0.5862, 0.5147, 0.5838, 0.5184, 0.5862, 0.5222, 0.5933, 0.5258, 0.6049, 0.5292, 0.6204, 0.5321, 0.625, 0.5327, 0.625, 0.7173, 0.6204, 0.7179, 0.6048, 0.7209, 0.5933, 0.7242, 0.5862, 0.7279, 0.5838, 0.7316, 0.5862, 0.7354, 0.5933, 0.739, 0.6048, 0.7423, 0.6214, 0.9631, 0.625, 0.966, 0.625, 1.0, 0.375, 1.0, 0.375, 0.75, 0.625, 0.75, 0.625, 0.7853, 0.6208, 0.7887, 0.6053, 0.8073, 0.5938, 0.8285, 0.5868, 0.8517, 0.5844, 0.8758, 0.5869, 0.8999, 0.5941, 0.923, 0.6057, 0.9444, 0.125, 0.5, 0.375, 0.5, 0.375, 0.75, 0.125, 0.75, 0.8443, 0.7167, 0.8412, 0.7167, 0.8419, 0.5, 0.875, 0.5, 0.875, 0.75, 0.841, 0.75, 0.8411, 0.7449, 0.8443, 0.7449, 0.625, 0.5042, 0.625, 0.5, 0.6581, 0.5, 0.6582, 0.5042, 0.6584, 0.5326, 0.66, 0.7172, 0.625, 0.7173, 0.625, 0.5327, 0.6603, 0.7457, 0.6603, 0.75, 0.625, 0.75, 0.625, 0.7458, 0.875, 0.9846, 0.875, 0.9942, 0.8819, 0.9942, 0.8819, 0.9856, 0.875, 0.5653, 0.875, 0.9307, 0.8819, 0.9297, 0.8819, 0.5663, 0.882, 0.502, 0.875, 0.502, 0.875, 0.5114, 0.882, 0.5103, 0.625, 0.502, 0.618, 0.502, 0.6189, 0.9298, 0.625, 0.9307, 0.619, 0.9855, 0.619, 0.9955, 0.625, 0.9955, 0.625, 0.9846, 0.875, 0.5114, 0.875, 0.502, 0.8438, 0.502, 0.8438, 0.5171, 0.8743, 0.5114, 0.8438, 0.5595, 0.8438, 0.9364, 0.8743, 0.9308, 0.875, 0.9307, 0.875, 0.5653, 0.8743, 0.5652, 0.8743, 0.9845, 0.8438, 0.9789, 0.8438, 0.9943, 0.875, 0.9942, 0.875, 0.9846, 0.8438, 0.5171, 0.8438, 0.502, 0.8125, 0.502, 0.8125, 0.5236, 0.8428, 0.5172, 0.8125, 0.553, 0.8125, 0.9429, 0.8428, 0.9365, 0.8438, 0.9364, 0.8438, 0.5595, 0.8428, 0.5594, 0.8428, 0.9787, 0.8125, 0.9724, 0.8125, 0.9944, 0.8438, 0.9943, 0.8438, 0.9789, 0.8125, 0.5236, 0.8125, 0.502, 0.7812, 0.502, 0.7812, 0.5305, 0.8109, 0.5238, 0.7812, 0.5461, 0.7812, 0.9499, 0.8109, 0.9431, 0.8125, 0.9429, 0.8125, 0.553, 0.8109, 0.5528, 0.8109, 0.9722, 0.7812, 0.9654, 0.7812, 0.9945, 0.8125, 0.9944, 0.8125, 0.9724, 0.7812, 0.5305, 0.7812, 0.502, 0.75, 0.502, 0.75, 0.5372, 0.7766, 0.5309, 0.75, 0.5394, 0.75, 0.9565, 0.7766, 0.9502, 0.7812, 0.9499, 0.7812, 0.5461, 0.7766, 0.5457, 0.7766, 0.9651, 0.75, 0.9588, 0.75, 0.9947, 0.7812, 0.9945, 0.7812, 0.9654, 0.75, 0.5372, 0.75, 0.502, 0.7188, 0.502, 0.7188, 0.5305, 0.7234, 0.5309, 0.7188, 0.5461, 0.7188, 0.9499, 0.7234, 0.9502, 0.75, 0.9565, 0.75, 0.5394, 0.7234, 0.5457, 0.7234, 0.9651, 0.7188, 0.9654, 0.7188, 0.9949, 0.75, 0.9947, 0.75, 0.9588, 0.7188, 0.5305, 0.7188, 0.502, 0.6875, 0.502, 0.6875, 0.5236, 0.6891, 0.5238, 0.6875, 0.553, 0.6875, 0.9429, 0.6891, 0.9431, 0.7188, 0.9499, 0.7188, 0.5461, 0.6891, 0.5528, 0.6891, 0.9722, 0.6875, 0.9724, 0.6875, 0.9951, 0.7188, 0.9949, 0.7188, 0.9654, 0.6875, 0.5236, 0.6875, 0.502, 0.6563, 0.502, 0.6563, 0.5171, 0.6572, 0.5172, 0.6563, 0.5595, 0.6562, 0.9364, 0.6572, 0.9365, 0.6875, 0.9429, 0.6875, 0.553, 0.6572, 0.5594, 0.6572, 0.9787, 0.6562, 0.9789, 0.6562, 0.9953, 0.6875, 0.9951, 0.6875, 0.9724, 0.6563, 0.5171, 0.6563, 0.502, 0.625, 0.502, 0.625, 0.9307, 0.6257, 0.9308, 0.6562, 0.9364, 0.6563, 0.5595, 0.6257, 0.5652, 0.6257, 0.5114, 0.6257, 0.9845, 0.625, 0.9846, 0.625, 0.9955, 0.6562, 0.9953, 0.6562, 0.9789, 0.8756, 0.9886, 0.875, 0.9878, 0.875, 1.0, 0.8816, 1.0, 0.8816, 0.994, 0.8756, 0.6655, 0.8825, 0.6593, 0.8827, 0.594, 0.875, 0.594, 0.875, 0.6663, 0.6244, 0.9886, 0.6183, 0.9941, 0.6183, 1.0, 0.625, 1.0, 0.625, 0.9878, 0.625, 0.6663, 0.625, 0.5945, 0.6174, 0.5945, 0.6175, 0.6593, 0.6244, 0.6655, 0.08807, 0.07392, 0.08793, 0.426, 0.08029, 0.4197, 0.05045, 0.3833, 0.02827, 0.3418, 0.01461, 0.2968, 0.01, 0.25, 0.01461, 0.2032, 0.02827, 0.1582, 0.05045, 0.1167, 0.08029, 0.08029, 0.8445, 0.7002, 0.875, 0.6663, 0.875, 0.594, 0.8438, 0.5943, 0.8438, 0.7014, 0.8445, 0.9539, 0.8438, 0.9527, 0.8438, 1.0, 0.875, 1.0, 0.875, 0.9878, 0.8135, 0.7396, 0.8438, 0.7014, 0.8438, 0.5943, 0.8125, 0.5945, 0.8125, 0.7418, 0.8135, 0.9145, 0.8125, 0.9123, 0.8125, 1.0, 0.8438, 1.0, 0.8438, 0.9527, 0.7828, 0.7825, 0.8125, 0.7418, 0.8125, 0.5945, 0.7812, 0.5946, 0.7812, 0.7892, 0.7828, 0.8716, 0.7812, 0.8649, 0.7812, 1.0, 0.8125, 1.0, 0.8125, 0.9123, 0.7812, 0.7892, 0.7812, 0.5946, 0.75, 0.5947, 0.75, 1.0, 0.7812, 1.0, 0.7812, 0.8649, 0.7547, 0.827, 0.7453, 0.827, 0.7188, 0.8649, 0.7188, 1.0, 0.75, 1.0, 0.75, 0.5947, 0.7188, 0.5946, 0.7188, 0.7892, 0.7172, 0.7825, 0.7188, 0.7892, 0.7188, 0.5946, 0.6875, 0.5945, 0.6875, 0.7418, 0.7172, 0.8716, 0.6875, 0.9123, 0.6875, 1.0, 0.7188, 1.0, 0.7188, 0.8649, 0.6865, 0.7396, 0.6875, 0.7418, 0.6875, 0.5945, 0.6563, 0.5945, 0.6562, 0.7014, 0.6865, 0.9145, 0.6562, 0.9527, 0.6562, 1.0, 0.6875, 1.0, 0.6875, 0.9123, 0.6555, 0.7002, 0.6562, 0.7014, 0.6563, 0.5945, 0.625, 0.5945, 0.625, 0.6663, 0.6555, 0.9539, 0.625, 0.9878, 0.625, 1.0, 0.6562, 1.0, 0.6562, 0.9527, 0.8825, 0.6715, 0.8826, 0.6103, 0.875, 0.6103, 0.875, 0.6786, 0.8756, 0.6778, 0.625, 0.6786, 0.625, 0.6109, 0.6174, 0.6108, 0.6174, 0.6715, 0.6244, 0.6778, 0.05045, 0.3833, 0.02827, 0.3418, 0.01461, 0.2968, 0.01, 0.25, 0.01461, 0.2032, 0.02827, 0.1582, 0.05045, 0.1167, 0.08027, 0.08032, 0.08027, 0.4197, 0.8438, 0.6107, 0.8438, 0.7137, 0.8445, 0.7124, 0.875, 0.6786, 0.875, 0.6103, 0.8445, 0.9662, 0.8438, 0.965, 0.8438, 1.0, 0.875, 1.0, 0.8125, 0.6109, 0.8125, 0.7541, 0.8135, 0.7519, 0.8438, 0.7137, 0.8438, 0.6107, 0.8135, 0.9267, 0.8125, 0.9246, 0.8125, 1.0, 0.8438, 1.0, 0.8438, 0.965, 0.7812, 0.6109, 0.7812, 0.8015, 0.7828, 0.7948, 0.8125, 0.7541, 0.8125, 0.6109, 0.7812, 0.8772, 0.7812, 1.0, 0.8125, 1.0, 0.8125, 0.9246, 0.7828, 0.8839, 0.7812, 0.6109, 0.75, 0.6109, 0.75, 1.0, 0.7812, 1.0, 0.7812, 0.8772, 0.7547, 0.8393, 0.7812, 0.8015, 0.7188, 0.8772, 0.7188, 1.0, 0.75, 1.0, 0.75, 0.6109, 0.7188, 0.6109, 0.7188, 0.8015, 0.7453, 0.8393, 0.7188, 0.8015, 0.7188, 0.6109, 0.6875, 0.6109, 0.6875, 0.7541, 0.7172, 0.7948, 0.6875, 0.9246, 0.6875, 1.0, 0.7188, 1.0, 0.7188, 0.8772, 0.7172, 0.8839, 0.6875, 0.7541, 0.6875, 0.6109, 0.6562, 0.6109, 0.6562, 0.7137, 0.6865, 0.7519, 0.6562, 0.965, 0.6562, 1.0, 0.6875, 1.0, 0.6875, 0.9246, 0.6865, 0.9267, 0.625, 1.0, 0.6562, 1.0, 0.6562, 0.965, 0.6555, 0.9662, 0.6562, 0.7137, 0.6562, 0.6109, 0.625, 0.6109, 0.625, 0.6786, 0.6555, 0.7124])
me_cube_005.update()
me_cube_006 = bpy.data.meshes.new('Cube.006')
me_cube_006.from_pydata([(-1.0, -1.0, -1.0), (-1.006, -1.011, 0.9943), (-1.0, 1.0, -1.0), (-1.0, 1.0, 1.0), (1.0, -1.0, -1.0), (1.021, -1.004, 1.001), (1.0, 1.0, -1.0), (1.0, 1.0, 1.0), (-0.7071, 1.0, 0.9663), (-0.7348, 1.0, 1.0), (0.7522, -0.7563, 0.9634), (-0.5556, 1.0, 0.8419), (0.6764, 0.9373, 0.839), (-0.3827, 1.0, 0.7495), (0.7522, -0.7779, 0.839), (0.6764, 0.9126, 0.7466), (-0.1951, 1.0, 0.6926), (-9.537e-07, 1.0, 0.6734), (0.6764, 0.8858, 0.6897), (0.7522, -0.8026, 0.7466), (0.1951, 1.0, 0.6926), (0.6764, 0.8579, 0.6705), (0.5556, 1.0, 0.8419), (0.6764, 0.8301, 0.6897), (0.7522, -0.8294, 0.6897), (0.7348, 1.0, 1.0), (0.6764, 0.8033, 0.7466), (0.7071, 1.0, 0.9663), (0.7522, -0.8573, 0.6705), (0.3827, 1.0, 0.7495), (0.6764, 0.7786, 0.839), (-0.5556, -1.009, 0.8419), (0.7522, -0.8851, 0.6897), (-0.7071, -1.01, 0.9663), (0.7522, -0.9119, 0.7466), (-0.7308, -1.01, 0.9952), (-0.3827, -1.008, 0.7495), (-0.1951, -1.008, 0.6926), (0.7522, -0.9366, 0.839), (0.1951, -1.006, 0.6926), (0.7522, -0.9583, 0.9634), (0.3827, -1.006, 0.7495), (0.7071, -1.005, 0.9663), (0.7345, -1.005, 0.9997), (0.5556, -1.005, 0.8419), (-9.537e-07, -1.007, 0.6734), (-1.006, -0.9583, 0.9634), (-1.006, -0.9619, 0.9945), (-1.005, -0.8851, 0.6897), (-1.005, -0.9119, 0.7466), (-1.005, -0.9366, 0.839), (-1.005, -0.8573, 0.6705), (-1.005, -0.7525, 0.9951), (-1.005, -0.7563, 0.9634), (-1.005, -0.7779, 0.839), (-1.005, -0.8294, 0.6897), (-1.005, -0.8026, 0.7466), (-0.7309, -0.962, 0.9953), (-0.7314, -0.7525, 0.9958), (0.7522, -0.9625, 0.9997), (0.7345, -0.9625, 0.9997), (0.7522, -0.752, 0.9997), (0.7346, -0.752, 0.9997), (0.7071, -0.9586, 0.9663), (0.7071, -0.7559, 0.9663), (-0.7071, -0.7559, 0.9663), (-0.7071, -0.9586, 0.9663), (0.7036, -0.7563, 0.9634), (0.5556, -0.7774, 0.8419), (0.5556, -0.9371, 0.8419), (0.7036, -0.9583, 0.9634), (0.5502, -0.7779, 0.839), (0.5502, -0.9366, 0.839), (0.3827, -0.9127, 0.7495), (0.3827, -0.8018, 0.7495), (0.3732, -0.8026, 0.7466), (0.1951, -0.828, 0.6926), (0.1951, -0.8865, 0.6926), (0.3732, -0.9119, 0.7466), (-9.537e-07, -0.8531, 0.6734), (-9.537e-07, -0.8615, 0.6734), (0.1658, -0.8851, 0.6897), (0.1658, -0.8294, 0.6897), (-0.1951, -0.8865, 0.6926), (-0.1658, -0.8851, 0.6897), (-0.1951, -0.828, 0.6926), (-0.1658, -0.8294, 0.6897), (-0.3827, -0.9127, 0.7495), (-0.3732, -0.9119, 0.7466), (-0.3827, -0.8018, 0.7495), (-0.3732, -0.8026, 0.7466), (-0.5556, -0.9371, 0.8419), (-0.5502, -0.9366, 0.839), (-0.5556, -0.7774, 0.8419), (-0.5502, -0.7779, 0.839), (-0.7036, -0.9583, 0.9634), (-0.7036, -0.7563, 0.9634), (-1.001, 0.7527, 0.9993), (-1.0, 0.9632, 0.9999), (-1.0, 0.8033, 0.7466), (-1.0, 0.8579, 0.6705), (-1.0, 0.8301, 0.6897), (-1.0, 0.9373, 0.839), (-1.0, 0.8858, 0.6897), (-1.0, 0.9126, 0.7466), (-1.001, 0.7569, 0.9634), (-1.0, 0.7786, 0.839), (-1.0, 0.959, 0.9634), (-0.7343, 0.7527, 0.9994), (-0.7347, 0.9632, 0.9999), (-0.7071, 0.9593, 0.9663), (-0.7071, 0.7566, 0.9663), (0.5556, 0.7781, 0.8419), (0.6764, 0.7608, 0.941), (0.5556, 0.9378, 0.8419), (0.6764, 0.9551, 0.941), (0.3827, 0.8025, 0.7495), (0.3827, 0.9134, 0.7495), (0.5502, 0.7786, 0.839), (0.5502, 0.9373, 0.839), (0.1951, 0.8872, 0.6926), (0.1951, 0.8287, 0.6926), (0.3732, 0.9126, 0.7466), (0.3732, 0.8033, 0.7466), (-9.537e-07, 0.8621, 0.6734), (-9.537e-07, 0.8538, 0.6734), (0.1658, 0.8301, 0.6897), (0.1658, 0.8858, 0.6897), (-0.1951, 0.8287, 0.6926), (-0.1658, 0.8301, 0.6897), (-0.1951, 0.8872, 0.6926), (-0.1658, 0.8858, 0.6897), (-0.3827, 0.8025, 0.7495), (-0.3732, 0.8033, 0.7466), (-0.3827, 0.9134, 0.7495), (-0.3732, 0.9126, 0.7466), (-0.5556, 0.7781, 0.8419), (-0.5502, 0.7786, 0.839), (-0.5556, 0.9378, 0.8419), (-0.5502, 0.9373, 0.839), (-0.7036, 0.7569, 0.9634), (-0.7036, 0.959, 0.9634)], [], [(3, 2, 0, 1, 47, 46, 50, 49, 48, 51, 55, 56, 54, 53, 52, 97, 105, 106, 99, 101, 100, 103, 104, 102, 107, 98), (27, 25, 7, 6, 2, 3, 9, 8, 11, 13, 16, 17, 20, 29, 22), (6, 7, 5, 4), (33, 35, 1, 0, 4, 5, 43, 42, 44, 41, 39, 45, 37, 36, 31), (2, 6, 4, 0), (47, 1, 35, 57), (109, 9, 3, 98), (97, 52, 58, 108), (59, 60, 43, 5, 7, 25, 62, 61), (63, 42, 43, 60), (25, 27, 64, 62), (108, 58, 65, 111), (8, 9, 109, 110), (57, 35, 33, 66), (112, 68, 67, 64, 27, 22, 114, 115, 113), (70, 69, 44, 42, 63), (114, 22, 29, 117, 119), (116, 74, 71, 68, 112, 118), (72, 73, 41, 44, 69), (117, 29, 20, 120, 122), (121, 76, 75, 74, 116, 123), (78, 77, 39, 41, 73), (120, 20, 17, 124, 127), (125, 79, 82, 76, 121, 126), (81, 80, 45, 39, 77), (124, 17, 16, 130, 131), (128, 85, 86, 79, 125, 129), (84, 83, 37, 45, 80), (130, 16, 13, 134, 135), (132, 89, 90, 85, 128, 133), (88, 87, 36, 37, 83), (134, 13, 11, 138, 139), (136, 93, 94, 89, 132, 137), (92, 91, 31, 36, 87), (138, 11, 8, 110, 141), (111, 65, 96, 93, 136, 140), (95, 66, 33, 31, 91), (65, 58, 52, 53, 96), (64, 67, 10, 61, 62), (66, 95, 46, 47, 57), (63, 60, 59, 40, 70), (59, 61, 10, 14, 19, 24, 28, 32, 34, 38, 40), (93, 96, 53, 54, 94), (68, 71, 14, 10, 67), (89, 94, 54, 56, 90), (75, 19, 14, 71, 74), (85, 90, 56, 55, 86), (82, 24, 19, 75, 76), (79, 86, 55, 51, 28, 24, 82), (80, 81, 32, 28, 51, 48, 84), (83, 84, 48, 49, 88), (77, 78, 34, 32, 81), (87, 88, 49, 50, 92), (73, 72, 38, 34, 78), (91, 92, 50, 46, 95), (69, 70, 40, 38, 72), (98, 107, 141, 110, 109), (140, 105, 97, 108, 111), (115, 12, 15, 18, 21, 23, 26, 30, 113), (102, 139, 138, 141, 107), (12, 115, 114, 119), (139, 102, 104, 135, 134), (122, 15, 12, 119, 117), (135, 104, 103, 131, 130), (127, 18, 15, 122, 120), (131, 103, 100, 21, 18, 127, 124), (126, 23, 21, 100, 101, 129, 125), (128, 129, 101, 99, 133), (123, 26, 23, 126, 121), (132, 133, 99, 106, 137), (118, 30, 26, 123, 116), (112, 113, 30, 118), (136, 137, 106, 105, 140)])
me_cube_006.polygons.foreach_set('material_index', [0, 0, 0, 0, 0, 0, 0, 0, 0, 568, 568, 568, 568, 568, 568, 568, 568, 568, 568, 568, 568, 568, 568, 568, 568, 568, 568, 568, 568, 568, 568, 568, 568, 568, 568, 568, 568, 568, 568, 568, 568, 568, 568, 568, 568, 568, 568, 568, 568, 568, 568, 568, 568, 568, 568, 568, 568, 568, 568, 568, 568, 568, 568, 568, 568, 568, 568, 568, 568, 568, 568, 568, 568])
_uv = me_cube_006.uv_layers.new(name='UVMap')
_uv.uv.foreach_set('vector', [0.625, 0.25, 0.375, 0.25, 0.375, 0.0, 0.625, 0.0, 0.625, 0.006128, 0.6211, 0.006564, 0.6055, 0.009176, 0.5939, 0.01219, 0.5868, 0.01549, 0.5844, 0.01894, 0.5868, 0.02242, 0.5939, 0.02579, 0.6055, 0.02892, 0.621, 0.03168, 0.625, 0.03216, 0.625, 0.2193, 0.6205, 0.2198, 0.6049, 0.2225, 0.5934, 0.2255, 0.5863, 0.2288, 0.5838, 0.2323, 0.5862, 0.2358, 0.5933, 0.2391, 0.6049, 0.2422, 0.6204, 0.2449, 0.625, 0.2454, 0.6208, 0.4634, 0.625, 0.4669, 0.625, 0.5, 0.375, 0.5, 0.375, 0.25, 0.625, 0.25, 0.625, 0.2831, 0.6208, 0.2866, 0.6052, 0.3056, 0.5937, 0.3272, 0.5866, 0.3506, 0.5842, 0.375, 0.5866, 0.3994, 0.5937, 0.4228, 0.6052, 0.4444, 0.375, 0.5, 0.625, 0.5, 0.625, 0.75, 0.375, 0.75, 0.6214, 0.9631, 0.625, 0.966, 0.625, 1.0, 0.375, 1.0, 0.375, 0.75, 0.625, 0.75, 0.625, 0.7853, 0.6208, 0.7887, 0.6053, 0.8073, 0.5938, 0.8285, 0.5868, 0.8517, 0.5844, 0.8758, 0.5869, 0.8999, 0.5941, 0.923, 0.6057, 0.9444, 0.125, 0.5, 0.375, 0.5, 0.375, 0.75, 0.125, 0.75, 0.875, 0.7439, 0.875, 0.75, 0.841, 0.75, 0.8411, 0.744, 0.8418, 0.5046, 0.8419, 0.5, 0.875, 0.5, 0.875, 0.5046, 0.875, 0.5307, 0.875, 0.7178, 0.8412, 0.7179, 0.8418, 0.5308, 0.6581, 0.7448, 0.6603, 0.7447, 0.6603, 0.75, 0.625, 0.75, 0.625, 0.5, 0.6581, 0.5, 0.66, 0.7185, 0.6578, 0.7185, 0.875, 0.9829, 0.875, 0.9942, 0.8819, 0.9942, 0.8819, 0.9838, 0.882, 0.502, 0.875, 0.502, 0.875, 0.9331, 0.8819, 0.9321, 0.6182, 0.5627, 0.6189, 0.9322, 0.625, 0.9331, 0.625, 0.5618, 0.625, 0.502, 0.618, 0.502, 0.6181, 0.5111, 0.625, 0.512, 0.619, 0.9837, 0.619, 0.9955, 0.625, 0.9955, 0.625, 0.9829, 0.8438, 0.5565, 0.8438, 0.9384, 0.8743, 0.9332, 0.875, 0.9331, 0.875, 0.502, 0.8438, 0.502, 0.8438, 0.5173, 0.8687, 0.5131, 0.8687, 0.5608, 0.8743, 0.9828, 0.8438, 0.9776, 0.8438, 0.9943, 0.875, 0.9942, 0.875, 0.9829, 0.8438, 0.5173, 0.8438, 0.502, 0.8125, 0.502, 0.8125, 0.5233, 0.8428, 0.5174, 0.8125, 0.5505, 0.8125, 0.9444, 0.8428, 0.9385, 0.8438, 0.9384, 0.8438, 0.5565, 0.8428, 0.5564, 0.8428, 0.9775, 0.8125, 0.9716, 0.8125, 0.9944, 0.8438, 0.9943, 0.8438, 0.9776, 0.8125, 0.5233, 0.8125, 0.502, 0.7812, 0.502, 0.7812, 0.5297, 0.8109, 0.5235, 0.7812, 0.5441, 0.7812, 0.9508, 0.8109, 0.9446, 0.8125, 0.9444, 0.8125, 0.5505, 0.8109, 0.5503, 0.8109, 0.9714, 0.7812, 0.9651, 0.7812, 0.9945, 0.8125, 0.9944, 0.8125, 0.9716, 0.7812, 0.5297, 0.7812, 0.502, 0.75, 0.502, 0.75, 0.5359, 0.7766, 0.5301, 0.75, 0.5379, 0.75, 0.9569, 0.7766, 0.9511, 0.7812, 0.9508, 0.7812, 0.5441, 0.7766, 0.5438, 0.7766, 0.9648, 0.75, 0.959, 0.75, 0.9947, 0.7812, 0.9945, 0.7812, 0.9651, 0.75, 0.5359, 0.75, 0.502, 0.7188, 0.502, 0.7188, 0.5297, 0.7234, 0.5301, 0.7188, 0.5441, 0.7188, 0.9508, 0.7234, 0.9511, 0.75, 0.9569, 0.75, 0.5379, 0.7234, 0.5438, 0.7234, 0.9648, 0.7188, 0.9651, 0.7188, 0.9949, 0.75, 0.9947, 0.75, 0.959, 0.7188, 0.5297, 0.7188, 0.502, 0.6875, 0.502, 0.6875, 0.5233, 0.6891, 0.5235, 0.6875, 0.5505, 0.6875, 0.9444, 0.6891, 0.9446, 0.7188, 0.9508, 0.7188, 0.5441, 0.6891, 0.5503, 0.6891, 0.9714, 0.6875, 0.9716, 0.6875, 0.9951, 0.7188, 0.9949, 0.7188, 0.9651, 0.6875, 0.5233, 0.6875, 0.502, 0.6563, 0.502, 0.6563, 0.5173, 0.6572, 0.5174, 0.6563, 0.5565, 0.6562, 0.9384, 0.6572, 0.9385, 0.6875, 0.9444, 0.6875, 0.5505, 0.6572, 0.5564, 0.6572, 0.9775, 0.6562, 0.9776, 0.6562, 0.9953, 0.6875, 0.9951, 0.6875, 0.9716, 0.6563, 0.5173, 0.6563, 0.502, 0.625, 0.502, 0.625, 0.512, 0.6257, 0.5121, 0.625, 0.5618, 0.625, 0.9331, 0.6257, 0.9332, 0.6562, 0.9384, 0.6563, 0.5565, 0.6257, 0.5617, 0.6257, 0.9828, 0.625, 0.9829, 0.625, 0.9955, 0.6562, 0.9953, 0.6562, 0.9776, 0.8756, 0.6667, 0.8817, 0.6611, 0.8815, 0.5986, 0.875, 0.5986, 0.875, 0.6675, 0.8756, 0.9897, 0.875, 0.9889, 0.875, 1.0, 0.8825, 1.0, 0.8825, 0.996, 0.6244, 0.6667, 0.625, 0.6675, 0.625, 0.5984, 0.6186, 0.5984, 0.6184, 0.6612, 0.6244, 0.9897, 0.6175, 0.996, 0.6175, 1.0, 0.625, 1.0, 0.625, 0.9889, 0.08901, 0.07314, 0.08901, 0.4269, 0.08029, 0.4197, 0.05045, 0.3833, 0.02827, 0.3418, 0.01461, 0.2968, 0.01, 0.25, 0.01461, 0.2032, 0.02827, 0.1582, 0.05045, 0.1167, 0.08029, 0.08029, 0.8445, 0.7013, 0.875, 0.6675, 0.875, 0.5986, 0.8438, 0.5987, 0.8438, 0.7025, 0.8445, 0.9551, 0.8438, 0.9538, 0.8438, 1.0, 0.875, 1.0, 0.875, 0.9889, 0.8135, 0.7408, 0.8438, 0.7025, 0.8438, 0.5987, 0.8125, 0.5987, 0.8125, 0.743, 0.8125, 0.9134, 0.8125, 1.0, 0.8438, 1.0, 0.8438, 0.9538, 0.8135, 0.9156, 0.7828, 0.7836, 0.8125, 0.743, 0.8125, 0.5987, 0.7812, 0.5987, 0.7812, 0.7903, 0.7812, 0.866, 0.7812, 1.0, 0.8125, 1.0, 0.8125, 0.9134, 0.7828, 0.8727, 0.7547, 0.8282, 0.7812, 0.7903, 0.7812, 0.5987, 0.75, 0.5987, 0.75, 1.0, 0.7812, 1.0, 0.7812, 0.866, 0.7453, 0.8282, 0.7188, 0.866, 0.7188, 1.0, 0.75, 1.0, 0.75, 0.5987, 0.7188, 0.5987, 0.7188, 0.7903, 0.7172, 0.7836, 0.7188, 0.7903, 0.7188, 0.5987, 0.6875, 0.5986, 0.6875, 0.743, 0.7172, 0.8727, 0.6875, 0.9134, 0.6875, 1.0, 0.7188, 1.0, 0.7188, 0.866, 0.6865, 0.7408, 0.6875, 0.743, 0.6875, 0.5986, 0.6562, 0.5985, 0.6562, 0.7025, 0.6865, 0.9156, 0.6562, 0.9538, 0.6562, 1.0, 0.6875, 1.0, 0.6875, 0.9134, 0.6555, 0.7013, 0.6562, 0.7025, 0.6562, 0.5985, 0.625, 0.5984, 0.625, 0.6675, 0.6555, 0.9551, 0.625, 0.9889, 0.625, 1.0, 0.6562, 1.0, 0.6562, 0.9538, 0.8825, 0.6171, 0.875, 0.6171, 0.875, 0.6848, 0.8756, 0.684, 0.8825, 0.6777, 0.625, 0.6848, 0.625, 0.617, 0.6176, 0.6169, 0.6176, 0.6778, 0.6244, 0.684, 0.07494, 0.4132, 0.05045, 0.3833, 0.02827, 0.3418, 0.01461, 0.2968, 0.01, 0.25, 0.01461, 0.2032, 0.02827, 0.1582, 0.05045, 0.1167, 0.07494, 0.08682, 0.8437, 0.6171, 0.8438, 0.7198, 0.8445, 0.7186, 0.875, 0.6848, 0.875, 0.6171, 0.8438, 1.0, 0.8694, 1.0, 0.8445, 0.9724, 0.8438, 0.9712, 0.8438, 0.7198, 0.8437, 0.6171, 0.8125, 0.6171, 0.8125, 0.7603, 0.8135, 0.7581, 0.8125, 0.9307, 0.8125, 1.0, 0.8438, 1.0, 0.8438, 0.9712, 0.8135, 0.9329, 0.8125, 0.7603, 0.8125, 0.6171, 0.7812, 0.6171, 0.7812, 0.8076, 0.7828, 0.8009, 0.7812, 0.8834, 0.7812, 1.0, 0.8125, 1.0, 0.8125, 0.9307, 0.7828, 0.8901, 0.7812, 0.8076, 0.7812, 0.6171, 0.75, 0.6171, 0.75, 1.0, 0.7812, 1.0, 0.7812, 0.8834, 0.7547, 0.8455, 0.7188, 0.8834, 0.7188, 1.0, 0.75, 1.0, 0.75, 0.6171, 0.7187, 0.6171, 0.7188, 0.8076, 0.7453, 0.8455, 0.7172, 0.8009, 0.7188, 0.8076, 0.7187, 0.6171, 0.6875, 0.6171, 0.6875, 0.7603, 0.6875, 0.9307, 0.6875, 1.0, 0.7188, 1.0, 0.7188, 0.8834, 0.7172, 0.8901, 0.6865, 0.7581, 0.6875, 0.7603, 0.6875, 0.6171, 0.6562, 0.6171, 0.6562, 0.7198, 0.6562, 0.9712, 0.6562, 1.0, 0.6875, 1.0, 0.6875, 0.9307, 0.6865, 0.9329, 0.6555, 0.9724, 0.6306, 1.0, 0.6562, 1.0, 0.6562, 0.9712, 0.6555, 0.7186, 0.6562, 0.7198, 0.6562, 0.6171, 0.625, 0.617, 0.625, 0.6848])
me_cube_006.update()
me_cube_007 = bpy.data.meshes.new('Cube.007')
me_cube_007.from_pydata([(-1.0, -1.0, -1.0), (-1.006, -1.011, 0.9943), (-1.0, 1.0, -1.0), (-1.0, 1.0, 1.0), (1.0, -1.0, -1.0), (1.021, -1.004, 1.001), (1.0, 1.0, -1.0), (1.0, 1.0, 1.0), (0.7089, 0.7407, 0.9634), (0.9852, -0.9638, 0.9558), (-0.7071, 1.0, 0.9663), (-0.7348, 1.0, 1.0), (0.7089, 0.7641, 0.839), (0.9852, -0.9403, 0.8314), (-0.5556, 1.0, 0.8419), (0.7089, 0.7909, 0.7466), (-0.3827, 1.0, 0.7495), (0.9852, -0.9136, 0.739), (0.7089, 0.8199, 0.6897), (-0.1951, 1.0, 0.6926), (0.7089, 0.8501, 0.6705), (0.0, 1.0, 0.6734), (0.1951, 1.0, 0.6926), (0.9852, -0.8845, 0.6821), (0.7089, 0.8803, 0.6897), (0.5556, 1.0, 0.8419), (0.9852, -0.8544, 0.6629), (0.7089, 0.9093, 0.7466), (0.7348, 1.0, 1.0), (0.7089, 0.9361, 0.839), (0.7071, 1.0, 0.9663), (0.3827, 1.0, 0.7495), (0.9852, -0.8242, 0.6821), (0.7089, 0.9595, 0.9634), (-0.5556, -1.009, 0.8419), (-0.7071, -1.01, 0.9663), (0.9852, -0.7951, 0.739), (-0.7308, -1.01, 0.9952), (-0.3827, -1.008, 0.7495), (0.9852, -0.7684, 0.8314), (-0.1951, -1.008, 0.6926), (0.1951, -1.006, 0.6926), (0.9852, -0.7449, 0.9558), (0.3827, -1.006, 0.7495), (0.7071, -1.005, 0.9663), (0.7345, -1.005, 0.9997), (0.5556, -1.005, 0.8419), (0.0, -1.007, 0.6734), (-1.006, -0.9638, 0.9558), (-1.006, -0.9687, 0.9945), (-1.005, -0.8845, 0.6821), (-1.005, -0.9136, 0.739), (-1.005, -0.9403, 0.8314), (-1.005, -0.8544, 0.6629), (-1.005, -0.74, 0.9951), (-1.005, -0.7449, 0.9558), (-1.005, -0.7684, 0.8314), (-1.005, -0.8242, 0.6821), (-1.005, -0.7951, 0.739), (-0.7309, -0.9688, 0.9953), (-0.7314, -0.7399, 0.9958), (0.9852, -0.9694, 1.0), (0.9852, -0.7393, 1.0), (0.7345, -0.9693, 0.9997), (0.7346, -0.7394, 0.9997), (0.7071, -0.9651, 0.9663), (0.7071, -0.7436, 0.9663), (-0.7071, -0.7436, 0.9663), (-0.7071, -0.9651, 0.9663), (0.6944, -0.7449, 0.9558), (0.5556, -0.7664, 0.8419), (0.5556, -0.9423, 0.8419), (0.6944, -0.9638, 0.9558), (0.536, -0.7684, 0.8314), (0.3827, -0.7921, 0.7495), (0.3827, -0.9166, 0.7495), (0.536, -0.9403, 0.8314), (0.1951, -0.8188, 0.6926), (0.1951, -0.8899, 0.6926), (0.3483, -0.9136, 0.739), (0.3483, -0.7951, 0.739), (0.08908, -0.8845, 0.6821), (0.08908, -0.8242, 0.6821), (0.0, -0.8708, 0.6734), (0.0, -0.8379, 0.6734), (-0.08908, -0.8845, 0.6821), (-0.08908, -0.8242, 0.6821), (-0.1951, -0.8899, 0.6926), (-0.1951, -0.8188, 0.6926), (-0.3827, -0.9166, 0.7495), (-0.3483, -0.9136, 0.739), (-0.3827, -0.7921, 0.7495), (-0.3483, -0.7951, 0.739), (-0.5556, -0.9423, 0.8419), (-0.536, -0.9403, 0.8314), (-0.5556, -0.7664, 0.8419), (-0.536, -0.7684, 0.8314), (-0.6944, -0.9638, 0.9558), (-0.6944, -0.7449, 0.9558), (-1.001, 0.7361, 0.9993), (-1.0, 0.9642, 0.9999), (-1.0, 0.7909, 0.7466), (-1.0, 0.8501, 0.6705), (-1.0, 0.8199, 0.6897), (-1.0, 0.9361, 0.839), (-1.0, 0.8803, 0.6897), (-1.0, 0.9093, 0.7466), (-1.001, 0.7407, 0.9634), (-1.0, 0.7641, 0.839), (-1.0, 0.9595, 0.9634), (-0.7343, 0.7361, 0.9994), (-0.7347, 0.9642, 0.9999), (0.7089, 0.7401, 0.9684), (0.7071, 0.7403, 0.9663), (0.7089, 0.9602, 0.9684), (0.7071, 0.9599, 0.9663), (-0.7071, 0.9599, 0.9663), (-0.7071, 0.7403, 0.9663), (0.7036, 0.9595, 0.9634), (0.5556, 0.7636, 0.8419), (0.5556, 0.9366, 0.8419), (0.7036, 0.7407, 0.9634), (0.3827, 0.7901, 0.7495), (0.3827, 0.9102, 0.7495), (0.5502, 0.9361, 0.839), (0.5502, 0.7641, 0.839), (0.1951, 0.8818, 0.6926), (0.1951, 0.8184, 0.6926), (0.3732, 0.9093, 0.7466), (0.3732, 0.7909, 0.7466), (0.0, 0.8546, 0.6734), (0.0, 0.8456, 0.6734), (0.1658, 0.8199, 0.6897), (0.1658, 0.8803, 0.6897), (-0.1951, 0.8184, 0.6926), (-0.1658, 0.8199, 0.6897), (-0.1951, 0.8818, 0.6926), (-0.1658, 0.8803, 0.6897), (-0.3827, 0.7901, 0.7495), (-0.3732, 0.7909, 0.7466), (-0.3827, 0.9102, 0.7495), (-0.3732, 0.9093, 0.7466), (-0.5556, 0.7636, 0.8419), (-0.5502, 0.7641, 0.839), (-0.5556, 0.9366, 0.8419), (-0.5502, 0.9361, 0.839), (-0.7036, 0.7407, 0.9634), (-0.7036, 0.9595, 0.9634)], [], [(3, 2, 0, 1, 49, 48, 52, 51, 50, 53, 57, 58, 56, 55, 54, 99, 107, 108, 101, 103, 102, 105, 106, 104, 109, 100), (28, 7, 6, 2, 3, 11, 10, 14, 16, 19, 21, 22, 31, 25, 30), (6, 7, 5, 4), (35, 37, 1, 0, 4, 5, 45, 44, 46, 43, 41, 47, 40, 38, 34), (2, 6, 4, 0), (49, 1, 37, 59), (111, 11, 3, 100), (99, 54, 60, 110), (61, 63, 45, 5, 7, 28, 64, 62), (65, 44, 45, 63), (112, 113, 66, 64, 28, 30, 115, 114), (110, 60, 67, 117), (10, 11, 111, 116), (59, 37, 35, 68), (115, 30, 25, 120, 118), (119, 70, 69, 66, 113, 121), (72, 71, 46, 44, 65), (120, 25, 31, 123, 124), (122, 74, 73, 70, 119, 125), (76, 75, 43, 46, 71), (123, 31, 22, 126, 128), (127, 77, 80, 74, 122, 129), (79, 78, 41, 43, 75), (126, 22, 21, 130, 133), (131, 84, 82, 77, 127, 132), (81, 83, 47, 41, 78), (130, 21, 19, 136, 137), (134, 88, 86, 84, 131, 135), (85, 87, 40, 47, 83), (136, 19, 16, 140, 141), (138, 91, 92, 88, 134, 139), (90, 89, 38, 40, 87), (140, 16, 14, 144, 145), (142, 95, 96, 91, 138, 143), (94, 93, 34, 38, 89), (144, 14, 10, 116, 147), (117, 67, 98, 95, 142, 146), (97, 68, 35, 34, 93), (68, 97, 48, 49, 59), (65, 63, 61, 9, 72), (67, 60, 54, 55, 98), (69, 42, 62, 64, 66), (26, 23, 17, 13, 9, 61, 62, 42, 39, 36, 32), (71, 72, 9, 13, 76), (93, 94, 52, 48, 97), (75, 76, 13, 17, 79), (89, 90, 51, 52, 94), (78, 79, 17, 23, 81), (87, 85, 50, 51, 90), (83, 81, 23, 26, 53, 50, 85), (84, 86, 57, 53, 26, 32, 82), (82, 32, 36, 80, 77), (88, 92, 58, 57, 86), (80, 36, 39, 73, 74), (91, 96, 56, 58, 92), (73, 39, 42, 69, 70), (95, 98, 55, 56, 96), (113, 112, 8, 121), (146, 107, 99, 110, 117), (109, 147, 116, 111, 100), (118, 33, 114, 115), (33, 29, 27, 24, 20, 18, 15, 12, 8, 112, 114), (121, 8, 12, 125, 119), (142, 143, 108, 107, 146), (125, 12, 15, 129, 122), (138, 139, 101, 108, 143), (129, 15, 18, 132, 127), (134, 135, 103, 101, 139), (132, 18, 20, 102, 103, 135, 131), (137, 105, 102, 20, 24, 133, 130), (133, 24, 27, 128, 126), (141, 106, 105, 137, 136), (128, 27, 29, 124, 123), (145, 104, 106, 141, 140), (29, 33, 118, 120, 124), (104, 145, 144, 147, 109)])
me_cube_007.polygons.foreach_set('material_index', [0, 0, 0, 0, 0, 0, 0, 0, 0, 568, 568, 568, 568, 568, 568, 568, 568, 568, 568, 568, 568, 568, 568, 568, 568, 568, 568, 568, 568, 568, 568, 568, 568, 568, 568, 568, 568, 568, 568, 568, 568, 568, 568, 568, 568, 568, 568, 568, 568, 568, 568, 568, 568, 568, 568, 568, 568, 568, 568, 568, 568, 568, 568, 568, 568, 568, 568, 568, 568, 568, 568, 568, 568, 568, 568, 568])
_uv = me_cube_007.uv_layers.new(name='UVMap')
_uv.uv.foreach_set('vector', [0.625, 0.25, 0.375, 0.25, 0.375, 0.0, 0.625, 0.0, 0.625, 0.005291, 0.6202, 0.005879, 0.6046, 0.008714, 0.593, 0.01198, 0.5858, 0.01556, 0.5834, 0.0193, 0.5858, 0.02307, 0.5929, 0.02672, 0.6045, 0.0301, 0.6201, 0.03308, 0.625, 0.03372, 0.625, 0.2172, 0.6205, 0.2178, 0.6049, 0.2207, 0.5934, 0.224, 0.5863, 0.2276, 0.5838, 0.2313, 0.5862, 0.2351, 0.5933, 0.2387, 0.6049, 0.242, 0.6204, 0.245, 0.625, 0.2455, 0.625, 0.4669, 0.625, 0.5, 0.375, 0.5, 0.375, 0.25, 0.625, 0.25, 0.625, 0.2831, 0.6208, 0.2866, 0.6052, 0.3056, 0.5937, 0.3272, 0.5866, 0.3506, 0.5842, 0.375, 0.5866, 0.3994, 0.5937, 0.4228, 0.6052, 0.4444, 0.6208, 0.4634, 0.375, 0.5, 0.625, 0.5, 0.625, 0.75, 0.375, 0.75, 0.6214, 0.9631, 0.625, 0.966, 0.625, 1.0, 0.375, 1.0, 0.375, 0.75, 0.625, 0.75, 0.625, 0.7853, 0.6208, 0.7887, 0.6053, 0.8073, 0.5938, 0.8285, 0.5868, 0.8517, 0.5844, 0.8758, 0.5869, 0.8999, 0.5941, 0.923, 0.6057, 0.9444, 0.125, 0.5, 0.375, 0.5, 0.375, 0.75, 0.125, 0.75, 0.875, 0.7447, 0.875, 0.75, 0.841, 0.75, 0.8411, 0.7448, 0.8418, 0.5045, 0.8419, 0.5, 0.875, 0.5, 0.875, 0.5045, 0.875, 0.5328, 0.875, 0.7163, 0.8412, 0.7164, 0.8417, 0.5328, 0.6293, 0.7457, 0.6603, 0.7456, 0.6603, 0.75, 0.625, 0.75, 0.625, 0.5, 0.6581, 0.5, 0.66, 0.7169, 0.6291, 0.717, 0.875, 0.9844, 0.875, 0.9942, 0.8819, 0.9942, 0.8819, 0.9855, 0.8754, 0.5659, 0.875, 0.5658, 0.875, 0.9301, 0.8819, 0.929, 0.882, 0.502, 0.875, 0.502, 0.875, 0.5119, 0.8754, 0.5118, 0.6182, 0.5668, 0.6189, 0.9291, 0.625, 0.9301, 0.625, 0.5658, 0.625, 0.502, 0.618, 0.502, 0.6181, 0.5108, 0.625, 0.5119, 0.619, 0.9853, 0.619, 0.9955, 0.625, 0.9955, 0.625, 0.9844, 0.875, 0.5119, 0.875, 0.502, 0.8438, 0.502, 0.8438, 0.5176, 0.8743, 0.512, 0.8438, 0.5601, 0.8438, 0.9357, 0.8724, 0.9304, 0.875, 0.9301, 0.875, 0.5658, 0.8743, 0.5657, 0.8724, 0.9841, 0.8438, 0.9788, 0.8438, 0.9943, 0.875, 0.9942, 0.875, 0.9844, 0.8438, 0.5176, 0.8438, 0.502, 0.8125, 0.502, 0.8125, 0.5241, 0.8428, 0.5177, 0.8125, 0.5536, 0.8125, 0.942, 0.8402, 0.9362, 0.8438, 0.9357, 0.8438, 0.5601, 0.8428, 0.5599, 0.8402, 0.9784, 0.8125, 0.9725, 0.8125, 0.9944, 0.8438, 0.9943, 0.8438, 0.9788, 0.8125, 0.5241, 0.8125, 0.502, 0.7812, 0.502, 0.7812, 0.5311, 0.8109, 0.5243, 0.7812, 0.5466, 0.7812, 0.9485, 0.8068, 0.9427, 0.8125, 0.942, 0.8125, 0.5536, 0.8109, 0.5534, 0.8068, 0.9718, 0.7812, 0.966, 0.7812, 0.9945, 0.8125, 0.9944, 0.8125, 0.9725, 0.7812, 0.5311, 0.7812, 0.502, 0.75, 0.502, 0.75, 0.5377, 0.7766, 0.5314, 0.75, 0.5399, 0.75, 0.9532, 0.7643, 0.9498, 0.7812, 0.9485, 0.7812, 0.5466, 0.7766, 0.5462, 0.7643, 0.9647, 0.75, 0.9613, 0.75, 0.9947, 0.7812, 0.9945, 0.7812, 0.966, 0.75, 0.5377, 0.75, 0.502, 0.7188, 0.502, 0.7188, 0.5311, 0.7234, 0.5314, 0.7187, 0.5466, 0.7188, 0.9485, 0.7357, 0.9498, 0.75, 0.9532, 0.75, 0.5399, 0.7234, 0.5462, 0.7357, 0.9647, 0.7188, 0.966, 0.7188, 0.9949, 0.75, 0.9947, 0.75, 0.9613, 0.7188, 0.5311, 0.7188, 0.502, 0.6875, 0.502, 0.6875, 0.5241, 0.6891, 0.5243, 0.6875, 0.5536, 0.6875, 0.942, 0.6932, 0.9427, 0.7188, 0.9485, 0.7187, 0.5466, 0.6891, 0.5534, 0.6932, 0.9718, 0.6875, 0.9725, 0.6875, 0.9951, 0.7188, 0.9949, 0.7188, 0.966, 0.6875, 0.5241, 0.6875, 0.502, 0.6563, 0.502, 0.6563, 0.5176, 0.6572, 0.5177, 0.6563, 0.5601, 0.6562, 0.9357, 0.6598, 0.9362, 0.6875, 0.942, 0.6875, 0.5536, 0.6572, 0.5599, 0.6598, 0.9784, 0.6562, 0.9788, 0.6562, 0.9953, 0.6875, 0.9951, 0.6875, 0.9725, 0.6563, 0.5176, 0.6563, 0.502, 0.625, 0.502, 0.625, 0.5119, 0.6257, 0.512, 0.625, 0.5658, 0.625, 0.9301, 0.6276, 0.9304, 0.6562, 0.9357, 0.6563, 0.5601, 0.6257, 0.5657, 0.6276, 0.9841, 0.625, 0.9844, 0.625, 0.9955, 0.6562, 0.9953, 0.6562, 0.9788, 0.8772, 0.9154, 0.875, 0.9123, 0.875, 0.9888, 0.883, 0.9888, 0.8831, 0.9213, 0.8772, 0.5683, 0.884, 0.5615, 0.8842, 0.5, 0.875, 0.5, 0.875, 0.5714, 0.6228, 0.9154, 0.6167, 0.9214, 0.6169, 0.9886, 0.625, 0.9886, 0.625, 0.9123, 0.625, 0.5714, 0.625, 0.5, 0.6158, 0.5, 0.6159, 0.5615, 0.6228, 0.5683, 0.99, 0.25, 0.9854, 0.2968, 0.9717, 0.3418, 0.9496, 0.3833, 0.9197, 0.4197, 0.909, 0.4285, 0.909, 0.07152, 0.9197, 0.08029, 0.9496, 0.1167, 0.9717, 0.1582, 0.9854, 0.2032, 0.8464, 0.6055, 0.875, 0.5714, 0.875, 0.5, 0.8438, 0.5, 0.8438, 0.6103, 0.8464, 0.8782, 0.8438, 0.8734, 0.8438, 0.9887, 0.875, 0.9888, 0.875, 0.9123, 0.816, 0.6479, 0.8438, 0.6103, 0.8438, 0.5, 0.8125, 0.5, 0.8125, 0.6564, 0.816, 0.8358, 0.8125, 0.8273, 0.8125, 0.9886, 0.8438, 0.9887, 0.8438, 0.8734, 0.787, 0.694, 0.8125, 0.6564, 0.8125, 0.5, 0.7812, 0.5, 0.7812, 0.72, 0.787, 0.7897, 0.7812, 0.7637, 0.7812, 0.9885, 0.8125, 0.9886, 0.8125, 0.8273, 0.767, 0.7418, 0.7812, 0.72, 0.7812, 0.5, 0.75, 0.5, 0.75, 0.9885, 0.7812, 0.9885, 0.7812, 0.7637, 0.733, 0.7418, 0.7188, 0.7637, 0.7188, 0.9885, 0.75, 0.9885, 0.75, 0.5, 0.7188, 0.5, 0.7188, 0.72, 0.7188, 0.72, 0.7188, 0.5, 0.6875, 0.5, 0.6875, 0.6564, 0.713, 0.694, 0.713, 0.7897, 0.6875, 0.8273, 0.6875, 0.9885, 0.7188, 0.9885, 0.7188, 0.7637, 0.6875, 0.6564, 0.6875, 0.5, 0.6562, 0.5, 0.6562, 0.6103, 0.684, 0.6479, 0.684, 0.8358, 0.6562, 0.8734, 0.6562, 0.9885, 0.6875, 0.9885, 0.6875, 0.8273, 0.6562, 0.6103, 0.6562, 0.5, 0.625, 0.5, 0.625, 0.5714, 0.6536, 0.6055, 0.6536, 0.8782, 0.625, 0.9123, 0.625, 0.9886, 0.6562, 0.9885, 0.6562, 0.8734, 0.8756, 0.5004, 0.876, 0.5, 0.875, 0.5, 0.875, 0.5012, 0.875, 0.8226, 0.875, 0.8905, 0.8824, 0.8905, 0.8824, 0.8296, 0.8756, 0.8234, 0.625, 0.8903, 0.625, 0.8226, 0.6244, 0.8234, 0.6175, 0.8297, 0.6175, 0.8903, 0.625, 0.5012, 0.625, 0.5, 0.624, 0.5, 0.6244, 0.5004, 0.9197, 0.08029, 0.9496, 0.1167, 0.9717, 0.1582, 0.9854, 0.2032, 0.99, 0.25, 0.9854, 0.2968, 0.9717, 0.3418, 0.9496, 0.3833, 0.9197, 0.4197, 0.9185, 0.4207, 0.9185, 0.0793, 0.875, 0.5012, 0.875, 0.5, 0.8438, 0.5, 0.8438, 0.5363, 0.8445, 0.535, 0.8445, 0.7888, 0.8438, 0.7876, 0.8438, 0.8904, 0.875, 0.8905, 0.875, 0.8226, 0.8438, 0.5363, 0.8438, 0.5, 0.8125, 0.5, 0.8125, 0.5767, 0.8135, 0.5745, 0.8135, 0.7493, 0.8125, 0.7471, 0.8125, 0.8903, 0.8438, 0.8904, 0.8438, 0.7876, 0.8125, 0.5767, 0.8125, 0.5, 0.7812, 0.5, 0.7812, 0.6241, 0.7828, 0.6174, 0.7828, 0.7065, 0.7812, 0.6998, 0.7812, 0.8903, 0.8125, 0.8903, 0.8125, 0.7471, 0.7812, 0.6241, 0.7812, 0.5, 0.75, 0.5, 0.75, 0.8903, 0.7812, 0.8903, 0.7812, 0.6998, 0.7547, 0.6619, 0.7188, 0.6998, 0.7188, 0.8903, 0.75, 0.8903, 0.75, 0.5, 0.7188, 0.5, 0.7188, 0.6241, 0.7453, 0.6619, 0.7188, 0.6241, 0.7188, 0.5, 0.6875, 0.5, 0.6875, 0.5767, 0.7172, 0.6174, 0.6875, 0.7471, 0.6875, 0.8903, 0.7188, 0.8903, 0.7188, 0.6998, 0.7172, 0.7065, 0.6875, 0.5767, 0.6875, 0.5, 0.6562, 0.5, 0.6562, 0.5363, 0.6865, 0.5745, 0.6562, 0.7876, 0.6562, 0.8903, 0.6875, 0.8903, 0.6875, 0.7471, 0.6865, 0.7493, 0.6562, 0.5, 0.625, 0.5, 0.625, 0.5012, 0.6555, 0.535, 0.6562, 0.5363, 0.6562, 0.8903, 0.6562, 0.7876, 0.6555, 0.7888, 0.625, 0.8226, 0.625, 0.8903])
me_cube_007.update()

# ---- objects
ob_cube_004 = bpy.data.objects.new('Cube.004', me_cube_004)
ob_cube_001 = bpy.data.objects.new('Cube.001', me_cube_005)
ob_cube_002 = bpy.data.objects.new('Cube.002', me_cube_006)
ob_cube_003 = bpy.data.objects.new('Cube.003', me_cube_007)

# ---- transforms, parenting, visibility, modifiers, constraints
ob_cube_004.location = (-5.5, 0.0, 0.0)
ob_cube_004.scale = (1.0, 7.0, 1.0)
_m = ob_cube_004.modifiers.new('Curve', 'CURVE')
ob_cube_001.location = (0.0, -6.0, 0.0)
ob_cube_001.rotation_euler = (0.0, 0.0, 1.571)
ob_cube_001.scale = (1.0, 6.463, 1.0)
_m = ob_cube_001.modifiers.new('Curve', 'CURVE')
ob_cube_002.location = (5.5, 0.0, 0.0)
ob_cube_002.scale = (1.0, 7.0, 1.0)
_m = ob_cube_002.modifiers.new('Curve', 'CURVE')
ob_cube_003.location = (0.0, 6.0, 0.0)
ob_cube_003.rotation_euler = (0.0, 0.0, 1.571)
ob_cube_003.scale = (1.0, 6.463, 1.0)
_m = ob_cube_003.modifiers.new('Curve', 'CURVE')

# ---- collection membership
col_collection.objects.link(ob_cube_004)
col_collection.objects.link(ob_cube_001)
col_collection.objects.link(ob_cube_002)
col_collection.objects.link(ob_cube_003)

# ---- scene / render settings (as saved in the file)
scene.frame_start = 1; scene.frame_end = 250; scene.frame_set(1)
scene.render.engine = 'BLENDER_EEVEE_NEXT'
scene.cycles.sampling_pattern = 'TABULATED_SOBOL'
scene.cycles.use_light_tree = False
scene.view_settings.view_transform = 'Filmic'
bpy.context.view_layer.update()

# ---- added for rendering (the .blend has no active camera and no usable light): camera, sun
cam_auto = bpy.data.cameras.new('AutoCamera')
cam_auto.lens = 50.0
cam_auto.sensor_width = 36.0
cam_auto.clip_end = 1000.0
ob_auto_camera = bpy.data.objects.new('AutoCamera', cam_auto)
scene.collection.objects.link(ob_auto_camera)
ob_auto_camera.location = (17.8807, -21.4682, 14.2931)
ob_auto_camera.rotation_euler = (1.09748, -7.21219e-08, 0.694738)
scene.camera = ob_auto_camera
light_auto_sun = bpy.data.lights.new('AutoSun', 'SUN')
light_auto_sun.energy = 3.0
light_auto_sun.angle = 0.0523599
ob_auto_sun = bpy.data.objects.new('AutoSun', light_auto_sun)
scene.collection.objects.link(ob_auto_sun)
ob_auto_sun.rotation_euler = (0.872665, 0.174533, 0.523599)
bpy.context.view_layer.update()
